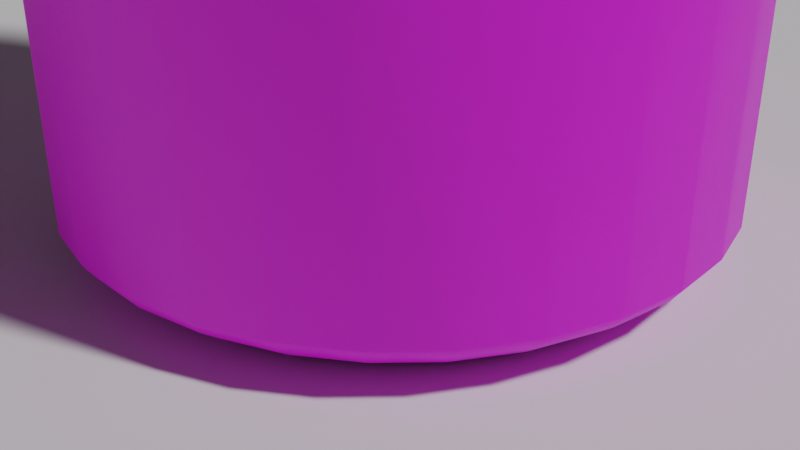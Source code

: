 # Source: CAN_000.blend  (saved by Blender 4.3.34; exported with 4.5.12 LTS)
import bpy
from mathutils import Matrix  # noqa: F401  (used for matrix-valued properties, if any)

bpy.ops.wm.read_factory_settings(use_empty=True)
scene = bpy.context.scene
scene.name = 'Scene'

# ---- collections
col_collection = bpy.data.collections.new('Collection'); scene.collection.children.link(col_collection)

# ---- images (referenced by path relative to the original .blend; pixels are not part of the script)
import os
ASSET_DIR = os.environ.get("B2B_ASSET_DIR", "")  # directory of the original .blend (textures are referenced by path, not embedded)
HERE = os.path.dirname(os.path.abspath(__file__))  # packed textures are extracted next to this script under _unpacked/

def load_image(name, relpath, width, height, colorspace="sRGB"):
    """Load a texture the original file referenced (path relative to the .blend, or extracted next to this script)."""
    p = next((c for c in (os.path.join(HERE, relpath), os.path.join(ASSET_DIR, relpath)) if relpath and os.path.exists(c)), "")
    if p:
        img = bpy.data.images.load(p, check_existing=True)
        img.name = name
    else:  # same state as the original file: an image datablock whose file is absent (Cycles renders it pink)
        img = bpy.data.images.new(name, width, height)
        img.source = "FILE"
        img.filepath = "//" + (relpath or name)
    img.colorspace_settings.name = colorspace
    return img
img_cans_all_jpg = load_image('cans_ALL.jpg', 'cans_ALL.jpg', 1024, 1024, 'sRGB')

# ---- materials (node trees are filled in below, after node groups)
mat_material_001 = bpy.data.materials.new('Material.001')
mat_material_001.use_transparent_shadow = False

# ---- material node trees
mat_material_001.use_nodes = True; mat_material_001.node_tree.nodes.clear()
_N = mat_material_001.node_tree.nodes; _L = mat_material_001.node_tree.links
n0 = _N.new('ShaderNodeBsdfPrincipled'); n0.name = 'Principled BSDF'; n0.location = (10, 300)
n0.distribution = 'GGX'
n0.subsurface_method = 'BURLEY'
n0.inputs[3].default_value = 1.45
n0.inputs[27].default_value = (0.0, 0.0, 0.0, 1.0)
n0.inputs[28].default_value = 1.0
n1 = _N.new('ShaderNodeOutputMaterial'); n1.name = 'Material Output'; n1.location = (300, 300)
n2 = _N.new('ShaderNodeTexImage'); n2.name = 'Image Texture'; n2.location = (-280, 270)
n2.image = img_cans_all_jpg
_L.new(n0.outputs[0], n1.inputs[0])
_L.new(n2.outputs[0], n0.inputs[0])
n1.is_active_output = True

# ---- world
world_world = bpy.data.worlds.new('World'); scene.world = world_world
world_world.use_nodes = True; world_world.node_tree.nodes.clear()
_N = world_world.node_tree.nodes; _L = world_world.node_tree.links
n0 = _N.new('ShaderNodeOutputWorld'); n0.name = 'World Output'; n0.location = (300, 300)
n1 = _N.new('ShaderNodeBackground'); n1.name = 'Background'; n1.location = (10, 300)
n1.inputs[0].default_value = (0.05088, 0.05088, 0.05088, 1.0)
_L.new(n1.outputs[0], n0.inputs[0])
n0.is_active_output = True
world_world.color = (0.05088, 0.05088, 0.05088)
world_world.use_sun_shadow = False
world_world.sun_shadow_jitter_overblur = 0.0

# ---- cameras
cam_camera = bpy.data.cameras.new('Camera')
cam_camera.clip_end = 100.0
cam_camera.ortho_scale = 7.314

# ---- lights
light_light = bpy.data.lights.new('Light', 'SUN')
light_light.transmission_factor = 0.0
light_light.angle = 0.0925
light_light.energy = 2.0
light_light.shadow_soft_size = 0.1
light_light.shadow_cascade_max_distance = 1000.0

# ---- meshes
me_can = bpy.data.meshes.new('CAN')
me_can.from_pydata([(2.589, 0.004714, -0.5504), (2.418, 0.004714, -1.077), (2.566, 0.1159, -1.142), (2.747, 0.1159, -0.5839), (2.142, 0.004714, -1.556), (2.272, 0.1159, -1.651), (1.771, 0.004714, -1.967), (1.879, 0.1159, -2.087), (1.324, 0.004714, -2.293), (1.404, 0.1159, -2.432), (0.818, 0.004714, -2.518), (0.8678, 0.1159, -2.671), (0.2767, 0.004714, -2.633), (0.2935, 0.1159, -2.793), (-0.2767, 0.004714, -2.633), (-0.2935, 0.1159, -2.793), (-0.818, 0.004714, -2.518), (-0.8678, 0.1159, -2.671), (-1.324, 0.004714, -2.293), (-1.404, 0.1159, -2.432), (-1.771, 0.004714, -1.967), (-1.879, 0.1159, -2.087), (-2.142, 0.004714, -1.556), (-2.272, 0.1159, -1.651), (-2.418, 0.004714, -1.077), (-2.566, 0.1159, -1.142), (-2.589, 0.004714, -0.5504), (-2.747, 0.1159, -0.5839), (-2.647, 0.004714, 0.0), (-2.808, 0.1159, 0.0), (-2.589, 0.004714, 0.5504), (-2.747, 0.1159, 0.5839), (-2.418, 0.004714, 1.077), (-2.566, 0.1159, 1.142), (-2.142, 0.004714, 1.556), (-2.272, 0.1159, 1.651), (-1.771, 0.004714, 1.967), (-1.879, 0.1159, 2.087), (-1.324, 0.004714, 2.293), (-1.404, 0.1159, 2.432), (-0.818, 0.004714, 2.518), (-0.8678, 0.1159, 2.671), (-0.2767, 0.004714, 2.633), (-0.2935, 0.1159, 2.793), (0.2767, 0.004714, 2.633), (0.2935, 0.1159, 2.793), (0.818, 0.004714, 2.518), (0.8678, 0.1159, 2.671), (1.324, 0.004714, 2.293), (1.404, 0.1159, 2.432), (1.771, 0.004714, 1.967), (1.879, 0.1159, 2.087), (2.142, 0.004714, 1.556), (2.272, 0.1159, 1.651), (2.418, 0.004714, 1.077), (2.566, 0.1159, 1.142), (2.589, 0.004714, 0.5504), (2.747, 0.1159, 0.5839), (2.647, 0.004714, 0.0), (2.808, 0.1159, 0.0), (2.744, 0.2446, -1.222), (2.938, 0.2446, -0.6244), (2.43, 0.2446, -1.765), (2.01, 0.2446, -2.232), (1.502, 0.2446, -2.601), (0.9281, 0.2446, -2.856), (0.3139, 0.2446, -2.987), (-0.3139, 0.2446, -2.987), (-0.9281, 0.2446, -2.856), (-1.502, 0.2446, -2.601), (-2.01, 0.2446, -2.232), (-2.43, 0.2446, -1.765), (-2.744, 0.2446, -1.222), (-2.938, 0.2446, -0.6244), (-3.003, 0.2446, 0.0), (-2.938, 0.2446, 0.6244), (-2.744, 0.2446, 1.222), (-2.43, 0.2446, 1.765), (-2.01, 0.2446, 2.232), (-1.502, 0.2446, 2.601), (-0.9281, 0.2446, 2.856), (-0.3139, 0.2446, 2.987), (0.3139, 0.2446, 2.987), (0.9281, 0.2446, 2.856), (1.502, 0.2446, 2.601), (2.01, 0.2446, 2.232), (2.43, 0.2446, 1.765), (2.744, 0.2446, 1.222), (2.938, 0.2446, 0.6244), (3.003, 0.2446, 0.0), (2.922, 0.3971, -1.301), (3.128, 0.3971, -0.665), (2.587, 0.3971, -1.88), (2.14, 0.3971, -2.377), (1.599, 0.3971, -2.77), (0.9883, 0.3971, -3.042), (0.3343, 0.3971, -3.181), (-0.3343, 0.3971, -3.181), (-0.9883, 0.3971, -3.042), (-1.599, 0.3971, -2.77), (-2.14, 0.3971, -2.377), (-2.587, 0.3971, -1.88), (-2.922, 0.3971, -1.301), (-3.128, 0.3971, -0.665), (-3.198, 0.3971, 0.0), (-3.128, 0.3971, 0.665), (-2.922, 0.3971, 1.301), (-2.587, 0.3971, 1.88), (-2.14, 0.3971, 2.377), (-1.599, 0.3971, 2.77), (-0.9883, 0.3971, 3.042), (-0.3343, 0.3971, 3.181), (0.3343, 0.3971, 3.181), (0.9883, 0.3971, 3.042), (1.599, 0.3971, 2.77), (2.14, 0.3971, 2.377), (2.587, 0.3971, 1.88), (2.922, 0.3971, 1.301), (3.128, 0.3971, 0.665), (3.198, 0.3971, 0.0), (3.015, 0.5377, -1.342), (3.228, 0.5377, -0.6861), (2.67, 0.5377, -1.94), (2.208, 0.5377, -2.452), (1.65, 0.5377, -2.858), (1.02, 0.5377, -3.138), (0.3449, 0.5377, -3.282), (-0.3449, 0.5377, -3.282), (-1.02, 0.5377, -3.138), (-1.65, 0.5377, -2.858), (-2.208, 0.5377, -2.452), (-2.67, 0.5377, -1.94), (-3.015, 0.5377, -1.342), (-3.228, 0.5377, -0.6861), (-3.3, 0.5377, 0.0), (-3.228, 0.5377, 0.6861), (-3.015, 0.5377, 1.342), (-2.67, 0.5377, 1.94), (-2.208, 0.5377, 2.452), (-1.65, 0.5377, 2.858), (-1.02, 0.5377, 3.138), (-0.3449, 0.5377, 3.282), (0.3449, 0.5377, 3.282), (1.02, 0.5377, 3.138), (1.65, 0.5377, 2.858), (2.208, 0.5377, 2.452), (2.67, 0.5377, 1.94), (3.015, 0.5377, 1.342), (3.228, 0.5377, 0.6861), (3.3, 0.5377, 0.0), (3.015, 9.929, -1.342), (3.228, 9.929, -0.6861), (2.67, 9.929, -1.94), (2.208, 9.929, -2.452), (1.65, 9.929, -2.858), (1.02, 9.929, -3.138), (0.3449, 9.929, -3.282), (-0.3449, 9.929, -3.282), (-1.02, 9.929, -3.138), (-1.65, 9.929, -2.858), (-2.208, 9.929, -2.452), (-2.67, 9.929, -1.94), (-3.015, 9.929, -1.342), (-3.228, 9.929, -0.6861), (-3.3, 9.929, 0.0), (-3.228, 9.929, 0.6861), (-3.015, 9.929, 1.342), (-2.67, 9.929, 1.94), (-2.208, 9.929, 2.452), (-1.65, 9.929, 2.858), (-1.02, 9.929, 3.138), (-0.3449, 9.929, 3.282), (0.3449, 9.929, 3.282), (1.02, 9.929, 3.138), (1.65, 9.929, 2.858), (2.208, 9.929, 2.452), (2.67, 9.929, 1.94), (3.015, 9.929, 1.342), (3.228, 9.929, 0.6861), (3.3, 9.929, 0.0), (2.994, 10.17, -1.333), (3.206, 10.17, -0.6815), (2.652, 10.17, -1.927), (2.193, 10.17, -2.436), (1.639, 10.17, -2.839), (1.013, 10.17, -3.117), (0.3426, 10.17, -3.26), (-0.3426, 10.17, -3.26), (-1.013, 10.17, -3.117), (-1.639, 10.17, -2.839), (-2.193, 10.17, -2.436), (-2.652, 10.17, -1.927), (-2.994, 10.17, -1.333), (-3.206, 10.17, -0.6815), (-3.278, 10.17, 0.0), (-3.206, 10.17, 0.6815), (-2.994, 10.17, 1.333), (-2.652, 10.17, 1.927), (-2.193, 10.17, 2.436), (-1.639, 10.17, 2.839), (-1.013, 10.17, 3.117), (-0.3426, 10.17, 3.26), (0.3426, 10.17, 3.26), (1.013, 10.17, 3.117), (1.639, 10.17, 2.839), (2.193, 10.17, 2.436), (2.652, 10.17, 1.927), (2.994, 10.17, 1.333), (3.206, 10.17, 0.6815), (3.278, 10.17, 0.0), (2.946, 10.47, -1.312), (3.154, 10.47, -0.6705), (2.609, 10.47, -1.896), (2.158, 10.47, -2.397), (1.612, 10.47, -2.793), (0.9966, 10.47, -3.067), (0.3371, 10.47, -3.207), (-0.3371, 10.47, -3.207), (-0.9966, 10.47, -3.067), (-1.612, 10.47, -2.793), (-2.158, 10.47, -2.397), (-2.609, 10.47, -1.896), (-2.946, 10.47, -1.312), (-3.154, 10.47, -0.6705), (-3.225, 10.47, 0.0), (-3.154, 10.47, 0.6705), (-2.946, 10.47, 1.312), (-2.609, 10.47, 1.896), (-2.158, 10.47, 2.397), (-1.612, 10.47, 2.793), (-0.9966, 10.47, 3.067), (-0.3371, 10.47, 3.207), (0.3371, 10.47, 3.207), (0.9966, 10.47, 3.067), (1.612, 10.47, 2.793), (2.158, 10.47, 2.397), (2.609, 10.47, 1.896), (2.946, 10.47, 1.312), (3.154, 10.47, 0.6705), (3.225, 10.47, 0.0), (2.88, 10.77, -1.282), (3.084, 10.77, -0.6555), (2.551, 10.77, -1.853), (2.11, 10.77, -2.343), (1.576, 10.77, -2.73), (0.9742, 10.77, -2.998), (0.3295, 10.77, -3.135), (-0.3295, 10.77, -3.135), (-0.9742, 10.77, -2.998), (-1.576, 10.77, -2.73), (-2.109, 10.77, -2.343), (-2.551, 10.77, -1.853), (-2.88, 10.77, -1.282), (-3.084, 10.77, -0.6555), (-3.153, 10.77, 0.0), (-3.084, 10.77, 0.6555), (-2.88, 10.77, 1.282), (-2.551, 10.77, 1.853), (-2.109, 10.77, 2.343), (-1.576, 10.77, 2.73), (-0.9742, 10.77, 2.998), (-0.3295, 10.77, 3.135), (0.3295, 10.77, 3.135), (0.9742, 10.77, 2.998), (1.576, 10.77, 2.73), (2.109, 10.77, 2.343), (2.551, 10.77, 1.853), (2.88, 10.77, 1.282), (3.084, 10.77, 0.6555), (3.153, 10.77, 0.0), (2.739, 11.28, -1.22), (2.933, 11.28, -0.6235), (2.426, 11.28, -1.763), (2.007, 11.28, -2.228), (1.499, 11.28, -2.597), (0.9266, 11.28, -2.852), (0.3135, 11.28, -2.982), (-0.3134, 11.28, -2.982), (-0.9266, 11.28, -2.852), (-1.499, 11.28, -2.597), (-2.007, 11.28, -2.228), (-2.426, 11.28, -1.763), (-2.739, 11.28, -1.22), (-2.933, 11.28, -0.6235), (-2.999, 11.28, 0.0), (-2.933, 11.28, 0.6235), (-2.739, 11.28, 1.22), (-2.426, 11.28, 1.763), (-2.007, 11.28, 2.228), (-1.499, 11.28, 2.597), (-0.9266, 11.28, 2.852), (-0.3134, 11.28, 2.982), (0.3134, 11.28, 2.982), (0.9266, 11.28, 2.852), (1.499, 11.28, 2.597), (2.007, 11.28, 2.228), (2.426, 11.28, 1.763), (2.739, 11.28, 1.22), (2.933, 11.28, 0.6235), (2.999, 11.28, 0.0), (2.623, 11.68, -1.168), (2.809, 11.68, -0.5971), (2.323, 11.68, -1.688), (1.922, 11.68, -2.134), (1.436, 11.68, -2.487), (0.8874, 11.68, -2.731), (0.3002, 11.68, -2.856), (-0.3002, 11.68, -2.856), (-0.8874, 11.68, -2.731), (-1.436, 11.68, -2.487), (-1.922, 11.68, -2.134), (-2.323, 11.68, -1.688), (-2.623, 11.68, -1.168), (-2.809, 11.68, -0.5971), (-2.872, 11.68, 0.0), (-2.809, 11.68, 0.5971), (-2.623, 11.68, 1.168), (-2.323, 11.68, 1.688), (-1.922, 11.68, 2.134), (-1.436, 11.68, 2.487), (-0.8874, 11.68, 2.731), (-0.3002, 11.68, 2.856), (0.3002, 11.68, 2.856), (0.8874, 11.68, 2.731), (1.436, 11.68, 2.487), (1.922, 11.68, 2.134), (2.323, 11.68, 1.688), (2.623, 11.68, 1.168), (2.809, 11.68, 0.5971), (2.872, 11.68, 0.0), (2e-06, 0.004714, 0.0), (2.68, 11.6, -0.5697), (2.503, 11.6, -1.114), (2e-06, 11.6, 0.0), (2.217, 11.6, -1.611), (1.833, 11.6, -2.036), (1.37, 11.6, -2.373), (0.8467, 11.6, -2.606), (0.2864, 11.6, -2.725), (-0.2864, 11.6, -2.725), (-0.8467, 11.6, -2.606), (-1.37, 11.6, -2.373), (-1.833, 11.6, -2.036), (-2.217, 11.6, -1.611), (-2.503, 11.6, -1.114), (-2.68, 11.6, -0.5697), (-2.74, 11.6, 0.0), (-2.68, 11.6, 0.5697), (-2.503, 11.6, 1.114), (-2.217, 11.6, 1.611), (-1.833, 11.6, 2.036), (-1.37, 11.6, 2.373), (-0.8467, 11.6, 2.606), (-0.2864, 11.6, 2.725), (0.2864, 11.6, 2.725), (0.8467, 11.6, 2.606), (1.37, 11.6, 2.373), (1.833, 11.6, 2.036), (2.217, 11.6, 1.611), (2.503, 11.6, 1.114), (2.68, 11.6, 0.5697), (2.74, 11.6, 0.0), (2.503, 11.68, -1.114), (2.68, 11.68, -0.5697), (2.217, 11.68, -1.611), (1.833, 11.68, -2.036), (1.37, 11.68, -2.373), (0.8467, 11.68, -2.606), (0.2864, 11.68, -2.725), (-0.2864, 11.68, -2.725), (-0.8467, 11.68, -2.606), (-1.37, 11.68, -2.373), (-1.833, 11.68, -2.036), (-2.217, 11.68, -1.611), (-2.503, 11.68, -1.114), (-2.68, 11.68, -0.5697), (-2.74, 11.68, 0.0), (-2.68, 11.68, 0.5697), (-2.503, 11.68, 1.114), (-2.217, 11.68, 1.611), (-1.833, 11.68, 2.036), (-1.37, 11.68, 2.373), (-0.8467, 11.68, 2.606), (-0.2864, 11.68, 2.725), (0.2864, 11.68, 2.725), (0.8467, 11.68, 2.606), (1.37, 11.68, 2.373), (1.833, 11.68, 2.036), (2.217, 11.68, 1.611), (2.503, 11.68, 1.114), (2.68, 11.68, 0.5697), (2.74, 11.68, 0.0)], [], [(0, 1, 2, 3), (1, 4, 5, 2), (4, 6, 7, 5), (6, 8, 9, 7), (8, 10, 11, 9), (10, 12, 13, 11), (12, 14, 15, 13), (14, 16, 17, 15), (16, 18, 19, 17), (18, 20, 21, 19), (20, 22, 23, 21), (22, 24, 25, 23), (24, 26, 27, 25), (26, 28, 29, 27), (28, 30, 31, 29), (30, 32, 33, 31), (32, 34, 35, 33), (34, 36, 37, 35), (36, 38, 39, 37), (38, 40, 41, 39), (40, 42, 43, 41), (42, 44, 45, 43), (44, 46, 47, 45), (46, 48, 49, 47), (48, 50, 51, 49), (50, 52, 53, 51), (52, 54, 55, 53), (54, 56, 57, 55), (56, 58, 59, 57), (58, 0, 3, 59), (3, 2, 60, 61), (2, 5, 62, 60), (5, 7, 63, 62), (7, 9, 64, 63), (9, 11, 65, 64), (11, 13, 66, 65), (13, 15, 67, 66), (15, 17, 68, 67), (17, 19, 69, 68), (19, 21, 70, 69), (21, 23, 71, 70), (23, 25, 72, 71), (25, 27, 73, 72), (27, 29, 74, 73), (29, 31, 75, 74), (31, 33, 76, 75), (33, 35, 77, 76), (35, 37, 78, 77), (37, 39, 79, 78), (39, 41, 80, 79), (41, 43, 81, 80), (43, 45, 82, 81), (45, 47, 83, 82), (47, 49, 84, 83), (49, 51, 85, 84), (51, 53, 86, 85), (53, 55, 87, 86), (55, 57, 88, 87), (57, 59, 89, 88), (59, 3, 61, 89), (61, 60, 90, 91), (60, 62, 92, 90), (62, 63, 93, 92), (63, 64, 94, 93), (64, 65, 95, 94), (65, 66, 96, 95), (66, 67, 97, 96), (67, 68, 98, 97), (68, 69, 99, 98), (69, 70, 100, 99), (70, 71, 101, 100), (71, 72, 102, 101), (72, 73, 103, 102), (73, 74, 104, 103), (74, 75, 105, 104), (75, 76, 106, 105), (76, 77, 107, 106), (77, 78, 108, 107), (78, 79, 109, 108), (79, 80, 110, 109), (80, 81, 111, 110), (81, 82, 112, 111), (82, 83, 113, 112), (83, 84, 114, 113), (84, 85, 115, 114), (85, 86, 116, 115), (86, 87, 117, 116), (87, 88, 118, 117), (88, 89, 119, 118), (89, 61, 91, 119), (91, 90, 120, 121), (90, 92, 122, 120), (92, 93, 123, 122), (93, 94, 124, 123), (94, 95, 125, 124), (95, 96, 126, 125), (96, 97, 127, 126), (97, 98, 128, 127), (98, 99, 129, 128), (99, 100, 130, 129), (100, 101, 131, 130), (101, 102, 132, 131), (102, 103, 133, 132), (103, 104, 134, 133), (104, 105, 135, 134), (105, 106, 136, 135), (106, 107, 137, 136), (107, 108, 138, 137), (108, 109, 139, 138), (109, 110, 140, 139), (110, 111, 141, 140), (111, 112, 142, 141), (112, 113, 143, 142), (113, 114, 144, 143), (114, 115, 145, 144), (115, 116, 146, 145), (116, 117, 147, 146), (117, 118, 148, 147), (118, 119, 149, 148), (119, 91, 121, 149), (121, 120, 150, 151), (120, 122, 152, 150), (122, 123, 153, 152), (123, 124, 154, 153), (124, 125, 155, 154), (125, 126, 156, 155), (126, 127, 157, 156), (127, 128, 158, 157), (128, 129, 159, 158), (129, 130, 160, 159), (130, 131, 161, 160), (131, 132, 162, 161), (132, 133, 163, 162), (133, 134, 164, 163), (134, 135, 165, 164), (135, 136, 166, 165), (136, 137, 167, 166), (137, 138, 168, 167), (138, 139, 169, 168), (139, 140, 170, 169), (140, 141, 171, 170), (141, 142, 172, 171), (142, 143, 173, 172), (143, 144, 174, 173), (144, 145, 175, 174), (145, 146, 176, 175), (146, 147, 177, 176), (147, 148, 178, 177), (148, 149, 179, 178), (149, 121, 151, 179), (151, 150, 180, 181), (150, 152, 182, 180), (152, 153, 183, 182), (153, 154, 184, 183), (154, 155, 185, 184), (155, 156, 186, 185), (156, 157, 187, 186), (157, 158, 188, 187), (158, 159, 189, 188), (159, 160, 190, 189), (160, 161, 191, 190), (161, 162, 192, 191), (162, 163, 193, 192), (163, 164, 194, 193), (164, 165, 195, 194), (165, 166, 196, 195), (166, 167, 197, 196), (167, 168, 198, 197), (168, 169, 199, 198), (169, 170, 200, 199), (170, 171, 201, 200), (171, 172, 202, 201), (172, 173, 203, 202), (173, 174, 204, 203), (174, 175, 205, 204), (175, 176, 206, 205), (176, 177, 207, 206), (177, 178, 208, 207), (178, 179, 209, 208), (179, 151, 181, 209), (181, 180, 210, 211), (180, 182, 212, 210), (182, 183, 213, 212), (183, 184, 214, 213), (184, 185, 215, 214), (185, 186, 216, 215), (186, 187, 217, 216), (187, 188, 218, 217), (188, 189, 219, 218), (189, 190, 220, 219), (190, 191, 221, 220), (191, 192, 222, 221), (192, 193, 223, 222), (193, 194, 224, 223), (194, 195, 225, 224), (195, 196, 226, 225), (196, 197, 227, 226), (197, 198, 228, 227), (198, 199, 229, 228), (199, 200, 230, 229), (200, 201, 231, 230), (201, 202, 232, 231), (202, 203, 233, 232), (203, 204, 234, 233), (204, 205, 235, 234), (205, 206, 236, 235), (206, 207, 237, 236), (207, 208, 238, 237), (208, 209, 239, 238), (209, 181, 211, 239), (211, 210, 240, 241), (210, 212, 242, 240), (212, 213, 243, 242), (213, 214, 244, 243), (214, 215, 245, 244), (215, 216, 246, 245), (216, 217, 247, 246), (217, 218, 248, 247), (218, 219, 249, 248), (219, 220, 250, 249), (220, 221, 251, 250), (221, 222, 252, 251), (222, 223, 253, 252), (223, 224, 254, 253), (224, 225, 255, 254), (225, 226, 256, 255), (226, 227, 257, 256), (227, 228, 258, 257), (228, 229, 259, 258), (229, 230, 260, 259), (230, 231, 261, 260), (231, 232, 262, 261), (232, 233, 263, 262), (233, 234, 264, 263), (234, 235, 265, 264), (235, 236, 266, 265), (236, 237, 267, 266), (237, 238, 268, 267), (238, 239, 269, 268), (239, 211, 241, 269), (241, 240, 270, 271), (240, 242, 272, 270), (242, 243, 273, 272), (243, 244, 274, 273), (244, 245, 275, 274), (245, 246, 276, 275), (246, 247, 277, 276), (247, 248, 278, 277), (248, 249, 279, 278), (249, 250, 280, 279), (250, 251, 281, 280), (251, 252, 282, 281), (252, 253, 283, 282), (253, 254, 284, 283), (254, 255, 285, 284), (255, 256, 286, 285), (256, 257, 287, 286), (257, 258, 288, 287), (258, 259, 289, 288), (259, 260, 290, 289), (260, 261, 291, 290), (261, 262, 292, 291), (262, 263, 293, 292), (263, 264, 294, 293), (264, 265, 295, 294), (265, 266, 296, 295), (266, 267, 297, 296), (267, 268, 298, 297), (268, 269, 299, 298), (269, 241, 271, 299), (271, 270, 300, 301), (270, 272, 302, 300), (272, 273, 303, 302), (273, 274, 304, 303), (274, 275, 305, 304), (275, 276, 306, 305), (276, 277, 307, 306), (277, 278, 308, 307), (278, 279, 309, 308), (279, 280, 310, 309), (280, 281, 311, 310), (281, 282, 312, 311), (282, 283, 313, 312), (283, 284, 314, 313), (284, 285, 315, 314), (285, 286, 316, 315), (286, 287, 317, 316), (287, 288, 318, 317), (288, 289, 319, 318), (289, 290, 320, 319), (290, 291, 321, 320), (291, 292, 322, 321), (292, 293, 323, 322), (293, 294, 324, 323), (294, 295, 325, 324), (295, 296, 326, 325), (296, 297, 327, 326), (297, 298, 328, 327), (298, 299, 329, 328), (299, 271, 301, 329), (1, 0, 330), (4, 1, 330), (6, 4, 330), (8, 6, 330), (10, 8, 330), (12, 10, 330), (14, 12, 330), (16, 14, 330), (18, 16, 330), (20, 18, 330), (22, 20, 330), (24, 22, 330), (26, 24, 330), (28, 26, 330), (30, 28, 330), (32, 30, 330), (34, 32, 330), (36, 34, 330), (38, 36, 330), (40, 38, 330), (42, 40, 330), (44, 42, 330), (46, 44, 330), (48, 46, 330), (50, 48, 330), (52, 50, 330), (54, 52, 330), (56, 54, 330), (58, 56, 330), (0, 58, 330), (331, 332, 333), (332, 334, 333), (334, 335, 333), (335, 336, 333), (336, 337, 333), (337, 338, 333), (338, 339, 333), (339, 340, 333), (340, 341, 333), (341, 342, 333), (342, 343, 333), (343, 344, 333), (344, 345, 333), (345, 346, 333), (346, 347, 333), (347, 348, 333), (348, 349, 333), (349, 350, 333), (350, 351, 333), (351, 352, 333), (352, 353, 333), (353, 354, 333), (354, 355, 333), (355, 356, 333), (356, 357, 333), (357, 358, 333), (358, 359, 333), (359, 360, 333), (360, 361, 333), (361, 331, 333), (301, 300, 362, 363), (300, 302, 364, 362), (302, 303, 365, 364), (303, 304, 366, 365), (304, 305, 367, 366), (305, 306, 368, 367), (306, 307, 369, 368), (307, 308, 370, 369), (308, 309, 371, 370), (309, 310, 372, 371), (310, 311, 373, 372), (311, 312, 374, 373), (312, 313, 375, 374), (313, 314, 376, 375), (314, 315, 377, 376), (315, 316, 378, 377), (316, 317, 379, 378), (317, 318, 380, 379), (318, 319, 381, 380), (319, 320, 382, 381), (320, 321, 383, 382), (321, 322, 384, 383), (322, 323, 385, 384), (323, 324, 386, 385), (324, 325, 387, 386), (325, 326, 388, 387), (326, 327, 389, 388), (327, 328, 390, 389), (328, 329, 391, 390), (329, 301, 363, 391), (363, 362, 332, 331), (362, 364, 334, 332), (364, 365, 335, 334), (365, 366, 336, 335), (366, 367, 337, 336), (367, 368, 338, 337), (368, 369, 339, 338), (369, 370, 340, 339), (370, 371, 341, 340), (371, 372, 342, 341), (372, 373, 343, 342), (373, 374, 344, 343), (374, 375, 345, 344), (375, 376, 346, 345), (376, 377, 347, 346), (377, 378, 348, 347), (378, 379, 349, 348), (379, 380, 350, 349), (380, 381, 351, 350), (381, 382, 352, 351), (382, 383, 353, 352), (383, 384, 354, 353), (384, 385, 355, 354), (385, 386, 356, 355), (386, 387, 357, 356), (387, 388, 358, 357), (388, 389, 359, 358), (389, 390, 360, 359), (390, 391, 361, 360), (391, 363, 331, 361)])
me_can.polygons.foreach_set('use_smooth', [True] * 420)
_k = set([(0, 1), (0, 58), (1, 4), (4, 6), (6, 8), (8, 10), (10, 12), (12, 14), (14, 16), (16, 18), (18, 20), (20, 22), (22, 24), (24, 26), (26, 28), (28, 30), (30, 32), (32, 34), (34, 36), (36, 38), (38, 40), (40, 42), (42, 44), (44, 46), (46, 48), (48, 50), (50, 52), (52, 54), (54, 56), (56, 58), (300, 301), (300, 302), (301, 329), (302, 303), (303, 304), (304, 305), (305, 306), (306, 307), (307, 308), (308, 309), (309, 310), (310, 311), (311, 312), (312, 313), (313, 314), (314, 315), (315, 316), (316, 317), (317, 318), (318, 319), (319, 320), (320, 321), (321, 322), (322, 323), (323, 324), (324, 325), (325, 326), (326, 327), (327, 328), (328, 329), (331, 332), (331, 361), (332, 334), (334, 335), (335, 336), (336, 337), (337, 338), (338, 339), (339, 340), (340, 341), (341, 342), (342, 343), (343, 344), (344, 345), (345, 346), (346, 347), (347, 348), (348, 349), (349, 350), (350, 351), (351, 352), (352, 353), (353, 354), (354, 355), (355, 356), (356, 357), (357, 358), (358, 359), (359, 360), (360, 361), (362, 363), (362, 364), (363, 391), (364, 365), (365, 366), (366, 367), (367, 368), (368, 369), (369, 370), (370, 371), (371, 372), (372, 373), (373, 374), (374, 375), (375, 376), (376, 377), (377, 378), (378, 379), (379, 380), (380, 381), (381, 382), (382, 383), (383, 384), (384, 385), (385, 386), (386, 387), (387, 388), (388, 389), (389, 390), (390, 391)])
me_can.attributes.new('sharp_edge', 'BOOLEAN', 'EDGE').data.foreach_set('value', [ (min(e.vertices), max(e.vertices)) in _k for e in me_can.edges])
_uv = me_can.uv_layers.new(name='UVMap')
_uv.uv.foreach_set('vector', [0.9442, 0.1534, 0.9357, 0.1271, 0.943, 0.1238, 0.9521, 0.1518, 0.9357, 0.1271, 0.9218, 0.1031, 0.9283, 0.09833, 0.943, 0.1238, 0.9218, 0.1031, 0.9033, 0.08247, 0.9087, 0.07647, 0.9283, 0.09833, 0.9033, 0.08247, 0.8808, 0.06617, 0.8849, 0.05919, 0.9087, 0.07647, 0.8808, 0.06617, 0.8555, 0.0549, 0.858, 0.04722, 0.8849, 0.05919, 0.8555, 0.0549, 0.8284, 0.04913, 0.8292, 0.04111, 0.858, 0.04722, 0.8284, 0.04913, 0.8007, 0.04913, 0.7998, 0.04111, 0.8292, 0.04111, 0.8007, 0.04913, 0.7736, 0.0549, 0.7711, 0.04722, 0.7998, 0.04111, 0.7736, 0.0549, 0.7482, 0.06617, 0.7442, 0.05919, 0.7711, 0.04722, 0.7482, 0.06617, 0.7258, 0.08247, 0.7204, 0.07647, 0.7442, 0.05919, 0.7258, 0.08247, 0.7073, 0.1031, 0.7007, 0.09833, 0.7204, 0.07647, 0.7073, 0.1031, 0.6934, 0.1271, 0.686, 0.1238, 0.7007, 0.09833, 0.6934, 0.1271, 0.6848, 0.1534, 0.6769, 0.1518, 0.686, 0.1238, 0.6848, 0.1534, 0.6819, 0.181, 0.6739, 0.181, 0.6769, 0.1518, 0.6819, 0.181, 0.6848, 0.2086, 0.6769, 0.2103, 0.6739, 0.181, 0.6848, 0.2086, 0.6934, 0.2349, 0.686, 0.2382, 0.6769, 0.2103, 0.6934, 0.2349, 0.7073, 0.259, 0.7007, 0.2637, 0.686, 0.2382, 0.7073, 0.259, 0.7258, 0.2796, 0.7204, 0.2856, 0.7007, 0.2637, 0.7258, 0.2796, 0.7482, 0.2959, 0.7442, 0.3028, 0.7204, 0.2856, 0.7482, 0.2959, 0.7736, 0.3071, 0.7711, 0.3148, 0.7442, 0.3028, 0.7736, 0.3071, 0.8007, 0.3129, 0.7998, 0.3209, 0.7711, 0.3148, 0.8007, 0.3129, 0.8284, 0.3129, 0.8292, 0.3209, 0.7998, 0.3209, 0.8284, 0.3129, 0.8555, 0.3071, 0.858, 0.3148, 0.8292, 0.3209, 0.8555, 0.3071, 0.8808, 0.2959, 0.8849, 0.3028, 0.858, 0.3148, 0.8808, 0.2959, 0.9033, 0.2796, 0.9087, 0.2856, 0.8849, 0.3028, 0.9033, 0.2796, 0.9218, 0.259, 0.9283, 0.2637, 0.9087, 0.2856, 0.9218, 0.259, 0.9357, 0.2349, 0.943, 0.2382, 0.9283, 0.2637, 0.9357, 0.2349, 0.9442, 0.2086, 0.9521, 0.2103, 0.943, 0.2382, 0.9442, 0.2086, 0.9471, 0.181, 0.9552, 0.181, 0.9521, 0.2103, 0.9471, 0.181, 0.9442, 0.1534, 0.9521, 0.1518, 0.9552, 0.181, 0.9521, 0.1518, 0.943, 0.1238, 0.952, 0.1198, 0.9617, 0.1497, 0.943, 0.1238, 0.9283, 0.09833, 0.9362, 0.09259, 0.952, 0.1198, 0.9283, 0.09833, 0.9087, 0.07647, 0.9152, 0.06921, 0.9362, 0.09259, 0.9087, 0.07647, 0.8849, 0.05919, 0.8898, 0.05073, 0.9152, 0.06921, 0.8849, 0.05919, 0.858, 0.04722, 0.861, 0.03794, 0.8898, 0.05073, 0.858, 0.04722, 0.8292, 0.04111, 0.8303, 0.0314, 0.861, 0.03794, 0.8292, 0.04111, 0.7998, 0.04111, 0.7988, 0.0314, 0.8303, 0.0314, 0.7998, 0.04111, 0.7711, 0.04722, 0.768, 0.03794, 0.7988, 0.0314, 0.7711, 0.04722, 0.7442, 0.05919, 0.7393, 0.05073, 0.768, 0.03794, 0.7442, 0.05919, 0.7204, 0.07647, 0.7139, 0.06921, 0.7393, 0.05073, 0.7204, 0.07647, 0.7007, 0.09833, 0.6928, 0.09259, 0.7139, 0.06921, 0.7007, 0.09833, 0.686, 0.1238, 0.6771, 0.1198, 0.6928, 0.09259, 0.686, 0.1238, 0.6769, 0.1518, 0.6674, 0.1497, 0.6771, 0.1198, 0.6769, 0.1518, 0.6739, 0.181, 0.6641, 0.181, 0.6674, 0.1497, 0.6739, 0.181, 0.6769, 0.2103, 0.6674, 0.2123, 0.6641, 0.181, 0.6769, 0.2103, 0.686, 0.2382, 0.6771, 0.2422, 0.6674, 0.2123, 0.686, 0.2382, 0.7007, 0.2637, 0.6928, 0.2694, 0.6771, 0.2422, 0.7007, 0.2637, 0.7204, 0.2856, 0.7139, 0.2928, 0.6928, 0.2694, 0.7204, 0.2856, 0.7442, 0.3028, 0.7393, 0.3113, 0.7139, 0.2928, 0.7442, 0.3028, 0.7711, 0.3148, 0.768, 0.3241, 0.7393, 0.3113, 0.7711, 0.3148, 0.7998, 0.3209, 0.7988, 0.3306, 0.768, 0.3241, 0.7998, 0.3209, 0.8292, 0.3209, 0.8303, 0.3306, 0.7988, 0.3306, 0.8292, 0.3209, 0.858, 0.3148, 0.861, 0.3241, 0.8303, 0.3306, 0.858, 0.3148, 0.8849, 0.3028, 0.8898, 0.3113, 0.861, 0.3241, 0.8849, 0.3028, 0.9087, 0.2856, 0.9152, 0.2928, 0.8898, 0.3113, 0.9087, 0.2856, 0.9283, 0.2637, 0.9362, 0.2694, 0.9152, 0.2928, 0.9283, 0.2637, 0.943, 0.2382, 0.952, 0.2422, 0.9362, 0.2694, 0.943, 0.2382, 0.9521, 0.2103, 0.9617, 0.2123, 0.952, 0.2422, 0.9521, 0.2103, 0.9552, 0.181, 0.965, 0.181, 0.9617, 0.2123, 0.9552, 0.181, 0.9521, 0.1518, 0.9617, 0.1497, 0.965, 0.181, 0.9617, 0.1497, 0.952, 0.1198, 0.9609, 0.1159, 0.9712, 0.1477, 0.952, 0.1198, 0.9362, 0.09259, 0.9441, 0.08685, 0.9609, 0.1159, 0.9362, 0.09259, 0.9152, 0.06921, 0.9217, 0.06196, 0.9441, 0.08685, 0.9152, 0.06921, 0.8898, 0.05073, 0.8946, 0.04227, 0.9217, 0.06196, 0.8898, 0.05073, 0.861, 0.03794, 0.864, 0.02865, 0.8946, 0.04227, 0.861, 0.03794, 0.8303, 0.0314, 0.8313, 0.02168, 0.864, 0.02865, 0.8303, 0.0314, 0.7988, 0.0314, 0.7978, 0.02168, 0.8313, 0.02168, 0.7988, 0.0314, 0.768, 0.03794, 0.765, 0.02865, 0.7978, 0.02168, 0.768, 0.03794, 0.7393, 0.05073, 0.7344, 0.04227, 0.765, 0.02865, 0.7393, 0.05073, 0.7139, 0.06921, 0.7073, 0.06196, 0.7344, 0.04227, 0.7139, 0.06921, 0.6928, 0.09259, 0.6849, 0.08685, 0.7073, 0.06196, 0.6928, 0.09259, 0.6771, 0.1198, 0.6682, 0.1159, 0.6849, 0.08685, 0.6771, 0.1198, 0.6674, 0.1497, 0.6578, 0.1477, 0.6682, 0.1159, 0.6674, 0.1497, 0.6641, 0.181, 0.6543, 0.181, 0.6578, 0.1477, 0.6641, 0.181, 0.6674, 0.2123, 0.6578, 0.2143, 0.6543, 0.181, 0.6674, 0.2123, 0.6771, 0.2422, 0.6682, 0.2462, 0.6578, 0.2143, 0.6771, 0.2422, 0.6928, 0.2694, 0.6849, 0.2752, 0.6682, 0.2462, 0.6928, 0.2694, 0.7139, 0.2928, 0.7073, 0.3001, 0.6849, 0.2752, 0.7139, 0.2928, 0.7393, 0.3113, 0.7344, 0.3198, 0.7073, 0.3001, 0.7393, 0.3113, 0.768, 0.3241, 0.765, 0.3334, 0.7344, 0.3198, 0.768, 0.3241, 0.7988, 0.3306, 0.7978, 0.3403, 0.765, 0.3334, 0.7988, 0.3306, 0.8303, 0.3306, 0.8313, 0.3403, 0.7978, 0.3403, 0.8303, 0.3306, 0.861, 0.3241, 0.864, 0.3334, 0.8313, 0.3403, 0.861, 0.3241, 0.8898, 0.3113, 0.8946, 0.3198, 0.864, 0.3334, 0.8898, 0.3113, 0.9152, 0.2928, 0.9217, 0.3001, 0.8946, 0.3198, 0.9152, 0.2928, 0.9362, 0.2694, 0.9441, 0.2752, 0.9217, 0.3001, 0.9362, 0.2694, 0.952, 0.2422, 0.9609, 0.2462, 0.9441, 0.2752, 0.952, 0.2422, 0.9617, 0.2123, 0.9712, 0.2143, 0.9609, 0.2462, 0.9617, 0.2123, 0.965, 0.181, 0.9747, 0.181, 0.9712, 0.2143, 0.965, 0.181, 0.9617, 0.1497, 0.9712, 0.1477, 0.9747, 0.181, 0.9712, 0.1477, 0.9609, 0.1159, 0.9655, 0.1138, 0.9762, 0.1466, 0.9609, 0.1159, 0.9441, 0.08685, 0.9483, 0.08385, 0.9655, 0.1138, 0.9441, 0.08685, 0.9217, 0.06196, 0.9251, 0.05817, 0.9483, 0.08385, 0.9217, 0.06196, 0.8946, 0.04227, 0.8972, 0.03786, 0.9251, 0.05817, 0.8946, 0.04227, 0.864, 0.02865, 0.8656, 0.0238, 0.8972, 0.03786, 0.864, 0.02865, 0.8313, 0.02168, 0.8318, 0.01662, 0.8656, 0.0238, 0.8313, 0.02168, 0.7978, 0.02168, 0.7973, 0.01662, 0.8318, 0.01662, 0.7978, 0.02168, 0.765, 0.02865, 0.7635, 0.0238, 0.7973, 0.01662, 0.765, 0.02865, 0.7344, 0.04227, 0.7319, 0.03786, 0.7635, 0.0238, 0.7344, 0.04227, 0.7073, 0.06196, 0.7039, 0.05817, 0.7319, 0.03786, 0.7073, 0.06196, 0.6849, 0.08685, 0.6808, 0.08385, 0.7039, 0.05817, 0.6849, 0.08685, 0.6682, 0.1159, 0.6635, 0.1138, 0.6808, 0.08385, 0.6682, 0.1159, 0.6578, 0.1477, 0.6528, 0.1466, 0.6635, 0.1138, 0.6578, 0.1477, 0.6543, 0.181, 0.6492, 0.181, 0.6528, 0.1466, 0.6543, 0.181, 0.6578, 0.2143, 0.6528, 0.2154, 0.6492, 0.181, 0.6578, 0.2143, 0.6682, 0.2462, 0.6635, 0.2482, 0.6528, 0.2154, 0.6682, 0.2462, 0.6849, 0.2752, 0.6808, 0.2782, 0.6635, 0.2482, 0.6849, 0.2752, 0.7073, 0.3001, 0.7039, 0.3039, 0.6808, 0.2782, 0.7073, 0.3001, 0.7344, 0.3198, 0.7319, 0.3242, 0.7039, 0.3039, 0.7344, 0.3198, 0.765, 0.3334, 0.7635, 0.3382, 0.7319, 0.3242, 0.765, 0.3334, 0.7978, 0.3403, 0.7973, 0.3454, 0.7635, 0.3382, 0.7978, 0.3403, 0.8313, 0.3403, 0.8318, 0.3454, 0.7973, 0.3454, 0.8313, 0.3403, 0.864, 0.3334, 0.8656, 0.3382, 0.8318, 0.3454, 0.864, 0.3334, 0.8946, 0.3198, 0.8972, 0.3242, 0.8656, 0.3382, 0.8946, 0.3198, 0.9217, 0.3001, 0.9251, 0.3039, 0.8972, 0.3242, 0.9217, 0.3001, 0.9441, 0.2752, 0.9483, 0.2782, 0.9251, 0.3039, 0.9441, 0.2752, 0.9609, 0.2462, 0.9655, 0.2482, 0.9483, 0.2782, 0.9609, 0.2462, 0.9712, 0.2143, 0.9762, 0.2154, 0.9655, 0.2482, 0.9712, 0.2143, 0.9747, 0.181, 0.9798, 0.181, 0.9762, 0.2154, 0.9747, 0.181, 0.9712, 0.1477, 0.9762, 0.1466, 0.9798, 0.181, 0.2913, 0.06342, 0.3023, 0.05706, 0.3829, 0.1967, 0.3719, 0.2031, 0.3023, 0.05706, 0.3133, 0.05071, 0.394, 0.1904, 0.3829, 0.1967, 0.3133, 0.05071, 0.3243, 0.04435, 0.405, 0.184, 0.394, 0.1904, 0.3243, 0.04435, 0.3353, 0.03799, 0.416, 0.1777, 0.405, 0.184, 0.3353, 0.03799, 0.3464, 0.03163, 0.427, 0.1713, 0.416, 0.1777, 0.3464, 0.03163, 0.3574, 0.02527, 0.438, 0.1649, 0.427, 0.1713, 0.3574, 0.02527, 0.3684, 0.01891, 0.449, 0.1586, 0.438, 0.1649, 0.03796, 0.2097, 0.04898, 0.2033, 0.1296, 0.343, 0.1186, 0.3494, 0.04898, 0.2033, 0.05999, 0.197, 0.1406, 0.3366, 0.1296, 0.343, 0.05999, 0.197, 0.07101, 0.1906, 0.1516, 0.3303, 0.1406, 0.3366, 0.07101, 0.1906, 0.08202, 0.1842, 0.1627, 0.3239, 0.1516, 0.3303, 0.08202, 0.1842, 0.09303, 0.1779, 0.1737, 0.3176, 0.1627, 0.3239, 0.09303, 0.1779, 0.104, 0.1715, 0.1847, 0.3112, 0.1737, 0.3176, 0.104, 0.1715, 0.1151, 0.1652, 0.1957, 0.3048, 0.1847, 0.3112, 0.1151, 0.1652, 0.1261, 0.1588, 0.2067, 0.2985, 0.1957, 0.3048, 0.1261, 0.1588, 0.1371, 0.1525, 0.2177, 0.2921, 0.2067, 0.2985, 0.1371, 0.1525, 0.1481, 0.1461, 0.2287, 0.2858, 0.2177, 0.2921, 0.1481, 0.1461, 0.1591, 0.1397, 0.2398, 0.2794, 0.2287, 0.2858, 0.1591, 0.1397, 0.1701, 0.1334, 0.2508, 0.273, 0.2398, 0.2794, 0.1701, 0.1334, 0.1811, 0.127, 0.2618, 0.2667, 0.2508, 0.273, 0.1811, 0.127, 0.1922, 0.1207, 0.2728, 0.2603, 0.2618, 0.2667, 0.1922, 0.1207, 0.2032, 0.1143, 0.2838, 0.254, 0.2728, 0.2603, 0.2032, 0.1143, 0.2142, 0.1079, 0.2948, 0.2476, 0.2838, 0.254, 0.2142, 0.1079, 0.2252, 0.1016, 0.3058, 0.2413, 0.2948, 0.2476, 0.2252, 0.1016, 0.2362, 0.09522, 0.3169, 0.2349, 0.3058, 0.2413, 0.2362, 0.09522, 0.2472, 0.08886, 0.3279, 0.2285, 0.3169, 0.2349, 0.2472, 0.08886, 0.2582, 0.0825, 0.3389, 0.2222, 0.3279, 0.2285, 0.2582, 0.0825, 0.2693, 0.07614, 0.3499, 0.2158, 0.3389, 0.2222, 0.2693, 0.07614, 0.2803, 0.06978, 0.3609, 0.2095, 0.3499, 0.2158, 0.2803, 0.06978, 0.2913, 0.06342, 0.3719, 0.2031, 0.3609, 0.2095, 0.3719, 0.2031, 0.3829, 0.1967, 0.385, 0.2003, 0.374, 0.2066, 0.3829, 0.1967, 0.394, 0.1904, 0.396, 0.1939, 0.385, 0.2003, 0.394, 0.1904, 0.405, 0.184, 0.407, 0.1876, 0.396, 0.1939, 0.405, 0.184, 0.416, 0.1777, 0.418, 0.1812, 0.407, 0.1876, 0.416, 0.1777, 0.427, 0.1713, 0.429, 0.1748, 0.418, 0.1812, 0.427, 0.1713, 0.438, 0.1649, 0.4401, 0.1685, 0.429, 0.1748, 0.438, 0.1649, 0.449, 0.1586, 0.4511, 0.1621, 0.4401, 0.1685, 0.1186, 0.3494, 0.1296, 0.343, 0.1317, 0.3465, 0.1206, 0.3529, 0.1296, 0.343, 0.1406, 0.3366, 0.1427, 0.3402, 0.1317, 0.3465, 0.1406, 0.3366, 0.1516, 0.3303, 0.1537, 0.3338, 0.1427, 0.3402, 0.1516, 0.3303, 0.1627, 0.3239, 0.1647, 0.3275, 0.1537, 0.3338, 0.1627, 0.3239, 0.1737, 0.3176, 0.1757, 0.3211, 0.1647, 0.3275, 0.1737, 0.3176, 0.1847, 0.3112, 0.1867, 0.3147, 0.1757, 0.3211, 0.1847, 0.3112, 0.1957, 0.3048, 0.1977, 0.3084, 0.1867, 0.3147, 0.1957, 0.3048, 0.2067, 0.2985, 0.2088, 0.302, 0.1977, 0.3084, 0.2067, 0.2985, 0.2177, 0.2921, 0.2198, 0.2957, 0.2088, 0.302, 0.2177, 0.2921, 0.2287, 0.2858, 0.2308, 0.2893, 0.2198, 0.2957, 0.2287, 0.2858, 0.2398, 0.2794, 0.2418, 0.2829, 0.2308, 0.2893, 0.2398, 0.2794, 0.2508, 0.273, 0.2528, 0.2766, 0.2418, 0.2829, 0.2508, 0.273, 0.2618, 0.2667, 0.2638, 0.2702, 0.2528, 0.2766, 0.2618, 0.2667, 0.2728, 0.2603, 0.2748, 0.2639, 0.2638, 0.2702, 0.2728, 0.2603, 0.2838, 0.254, 0.2859, 0.2575, 0.2748, 0.2639, 0.2838, 0.254, 0.2948, 0.2476, 0.2969, 0.2512, 0.2859, 0.2575, 0.2948, 0.2476, 0.3058, 0.2413, 0.3079, 0.2448, 0.2969, 0.2512, 0.3058, 0.2413, 0.3169, 0.2349, 0.3189, 0.2384, 0.3079, 0.2448, 0.3169, 0.2349, 0.3279, 0.2285, 0.3299, 0.2321, 0.3189, 0.2384, 0.3279, 0.2285, 0.3389, 0.2222, 0.3409, 0.2257, 0.3299, 0.2321, 0.3389, 0.2222, 0.3499, 0.2158, 0.3519, 0.2194, 0.3409, 0.2257, 0.3499, 0.2158, 0.3609, 0.2095, 0.363, 0.213, 0.3519, 0.2194, 0.3609, 0.2095, 0.3719, 0.2031, 0.374, 0.2066, 0.363, 0.213, 0.374, 0.2066, 0.385, 0.2003, 0.3875, 0.2046, 0.3765, 0.211, 0.385, 0.2003, 0.396, 0.1939, 0.3985, 0.1983, 0.3875, 0.2046, 0.396, 0.1939, 0.407, 0.1876, 0.4095, 0.1919, 0.3985, 0.1983, 0.407, 0.1876, 0.418, 0.1812, 0.4205, 0.1855, 0.4095, 0.1919, 0.418, 0.1812, 0.429, 0.1748, 0.4315, 0.1792, 0.4205, 0.1855, 0.429, 0.1748, 0.4401, 0.1685, 0.4426, 0.1728, 0.4315, 0.1792, 0.4401, 0.1685, 0.4511, 0.1621, 0.4536, 0.1665, 0.4426, 0.1728, 0.1206, 0.3529, 0.1317, 0.3465, 0.1342, 0.3509, 0.1231, 0.3572, 0.1317, 0.3465, 0.1427, 0.3402, 0.1452, 0.3445, 0.1342, 0.3509, 0.1427, 0.3402, 0.1537, 0.3338, 0.1562, 0.3382, 0.1452, 0.3445, 0.1537, 0.3338, 0.1647, 0.3275, 0.1672, 0.3318, 0.1562, 0.3382, 0.1647, 0.3275, 0.1757, 0.3211, 0.1782, 0.3254, 0.1672, 0.3318, 0.1757, 0.3211, 0.1867, 0.3147, 0.1892, 0.3191, 0.1782, 0.3254, 0.1867, 0.3147, 0.1977, 0.3084, 0.2002, 0.3127, 0.1892, 0.3191, 0.1977, 0.3084, 0.2088, 0.302, 0.2113, 0.3064, 0.2002, 0.3127, 0.2088, 0.302, 0.2198, 0.2957, 0.2223, 0.3, 0.2113, 0.3064, 0.2198, 0.2957, 0.2308, 0.2893, 0.2333, 0.2936, 0.2223, 0.3, 0.2308, 0.2893, 0.2418, 0.2829, 0.2443, 0.2873, 0.2333, 0.2936, 0.2418, 0.2829, 0.2528, 0.2766, 0.2553, 0.2809, 0.2443, 0.2873, 0.2528, 0.2766, 0.2638, 0.2702, 0.2663, 0.2746, 0.2553, 0.2809, 0.2638, 0.2702, 0.2748, 0.2639, 0.2773, 0.2682, 0.2663, 0.2746, 0.2748, 0.2639, 0.2859, 0.2575, 0.2884, 0.2618, 0.2773, 0.2682, 0.2859, 0.2575, 0.2969, 0.2512, 0.2994, 0.2555, 0.2884, 0.2618, 0.2969, 0.2512, 0.3079, 0.2448, 0.3104, 0.2491, 0.2994, 0.2555, 0.3079, 0.2448, 0.3189, 0.2384, 0.3214, 0.2428, 0.3104, 0.2491, 0.3189, 0.2384, 0.3299, 0.2321, 0.3324, 0.2364, 0.3214, 0.2428, 0.3299, 0.2321, 0.3409, 0.2257, 0.3434, 0.23, 0.3324, 0.2364, 0.3409, 0.2257, 0.3519, 0.2194, 0.3544, 0.2237, 0.3434, 0.23, 0.3519, 0.2194, 0.363, 0.213, 0.3655, 0.2173, 0.3544, 0.2237, 0.363, 0.213, 0.374, 0.2066, 0.3765, 0.211, 0.3655, 0.2173, 0.3765, 0.211, 0.3875, 0.2046, 0.3901, 0.2091, 0.379, 0.2154, 0.3875, 0.2046, 0.3985, 0.1983, 0.4011, 0.2027, 0.3901, 0.2091, 0.3985, 0.1983, 0.4095, 0.1919, 0.4121, 0.1963, 0.4011, 0.2027, 0.4095, 0.1919, 0.4205, 0.1855, 0.4231, 0.19, 0.4121, 0.1963, 0.4205, 0.1855, 0.4315, 0.1792, 0.4341, 0.1836, 0.4231, 0.19, 0.4315, 0.1792, 0.4426, 0.1728, 0.4451, 0.1773, 0.4341, 0.1836, 0.4426, 0.1728, 0.4536, 0.1665, 0.4561, 0.1709, 0.4451, 0.1773, 0.1231, 0.3572, 0.1342, 0.3509, 0.1367, 0.3553, 0.1257, 0.3617, 0.1342, 0.3509, 0.1452, 0.3445, 0.1477, 0.349, 0.1367, 0.3553, 0.1452, 0.3445, 0.1562, 0.3382, 0.1588, 0.3426, 0.1477, 0.349, 0.1562, 0.3382, 0.1672, 0.3318, 0.1698, 0.3362, 0.1588, 0.3426, 0.1672, 0.3318, 0.1782, 0.3254, 0.1808, 0.3299, 0.1698, 0.3362, 0.1782, 0.3254, 0.1892, 0.3191, 0.1918, 0.3235, 0.1808, 0.3299, 0.1892, 0.3191, 0.2002, 0.3127, 0.2028, 0.3172, 0.1918, 0.3235, 0.2002, 0.3127, 0.2113, 0.3064, 0.2138, 0.3108, 0.2028, 0.3172, 0.2113, 0.3064, 0.2223, 0.3, 0.2248, 0.3044, 0.2138, 0.3108, 0.2223, 0.3, 0.2333, 0.2936, 0.2359, 0.2981, 0.2248, 0.3044, 0.2333, 0.2936, 0.2443, 0.2873, 0.2469, 0.2917, 0.2359, 0.2981, 0.2443, 0.2873, 0.2553, 0.2809, 0.2579, 0.2854, 0.2469, 0.2917, 0.2553, 0.2809, 0.2663, 0.2746, 0.2689, 0.279, 0.2579, 0.2854, 0.2663, 0.2746, 0.2773, 0.2682, 0.2799, 0.2726, 0.2689, 0.279, 0.2773, 0.2682, 0.2884, 0.2618, 0.2909, 0.2663, 0.2799, 0.2726, 0.2884, 0.2618, 0.2994, 0.2555, 0.3019, 0.2599, 0.2909, 0.2663, 0.2994, 0.2555, 0.3104, 0.2491, 0.313, 0.2536, 0.3019, 0.2599, 0.3104, 0.2491, 0.3214, 0.2428, 0.324, 0.2472, 0.313, 0.2536, 0.3214, 0.2428, 0.3324, 0.2364, 0.335, 0.2408, 0.324, 0.2472, 0.3324, 0.2364, 0.3434, 0.23, 0.346, 0.2345, 0.335, 0.2408, 0.3434, 0.23, 0.3544, 0.2237, 0.357, 0.2281, 0.346, 0.2345, 0.3544, 0.2237, 0.3655, 0.2173, 0.368, 0.2218, 0.357, 0.2281, 0.3655, 0.2173, 0.3765, 0.211, 0.379, 0.2154, 0.368, 0.2218, 0.379, 0.2154, 0.3901, 0.2091, 0.3943, 0.2164, 0.3833, 0.2228, 0.3901, 0.2091, 0.4011, 0.2027, 0.4053, 0.2101, 0.3943, 0.2164, 0.4011, 0.2027, 0.4121, 0.1963, 0.4163, 0.2037, 0.4053, 0.2101, 0.4121, 0.1963, 0.4231, 0.19, 0.4273, 0.1973, 0.4163, 0.2037, 0.4231, 0.19, 0.4341, 0.1836, 0.4384, 0.191, 0.4273, 0.1973, 0.4341, 0.1836, 0.4451, 0.1773, 0.4494, 0.1846, 0.4384, 0.191, 0.4451, 0.1773, 0.4561, 0.1709, 0.4604, 0.1783, 0.4494, 0.1846, 0.1257, 0.3617, 0.1367, 0.3553, 0.141, 0.3627, 0.13, 0.369, 0.1367, 0.3553, 0.1477, 0.349, 0.152, 0.3563, 0.141, 0.3627, 0.1477, 0.349, 0.1588, 0.3426, 0.163, 0.35, 0.152, 0.3563, 0.1588, 0.3426, 0.1698, 0.3362, 0.174, 0.3436, 0.163, 0.35, 0.1698, 0.3362, 0.1808, 0.3299, 0.185, 0.3372, 0.174, 0.3436, 0.1808, 0.3299, 0.1918, 0.3235, 0.196, 0.3309, 0.185, 0.3372, 0.1918, 0.3235, 0.2028, 0.3172, 0.2071, 0.3245, 0.196, 0.3309, 0.2028, 0.3172, 0.2138, 0.3108, 0.2181, 0.3182, 0.2071, 0.3245, 0.2138, 0.3108, 0.2248, 0.3044, 0.2291, 0.3118, 0.2181, 0.3182, 0.2248, 0.3044, 0.2359, 0.2981, 0.2401, 0.3054, 0.2291, 0.3118, 0.2359, 0.2981, 0.2469, 0.2917, 0.2511, 0.2991, 0.2401, 0.3054, 0.2469, 0.2917, 0.2579, 0.2854, 0.2621, 0.2927, 0.2511, 0.2991, 0.2579, 0.2854, 0.2689, 0.279, 0.2731, 0.2864, 0.2621, 0.2927, 0.2689, 0.279, 0.2799, 0.2726, 0.2842, 0.28, 0.2731, 0.2864, 0.2799, 0.2726, 0.2909, 0.2663, 0.2952, 0.2736, 0.2842, 0.28, 0.2909, 0.2663, 0.3019, 0.2599, 0.3062, 0.2673, 0.2952, 0.2736, 0.3019, 0.2599, 0.313, 0.2536, 0.3172, 0.2609, 0.3062, 0.2673, 0.313, 0.2536, 0.324, 0.2472, 0.3282, 0.2546, 0.3172, 0.2609, 0.324, 0.2472, 0.335, 0.2408, 0.3392, 0.2482, 0.3282, 0.2546, 0.335, 0.2408, 0.346, 0.2345, 0.3502, 0.2419, 0.3392, 0.2482, 0.346, 0.2345, 0.357, 0.2281, 0.3613, 0.2355, 0.3502, 0.2419, 0.357, 0.2281, 0.368, 0.2218, 0.3723, 0.2291, 0.3613, 0.2355, 0.368, 0.2218, 0.379, 0.2154, 0.3833, 0.2228, 0.3723, 0.2291, 0.3833, 0.2228, 0.3943, 0.2164, 0.3978, 0.2224, 0.3867, 0.2287, 0.3943, 0.2164, 0.4053, 0.2101, 0.4088, 0.216, 0.3978, 0.2224, 0.4053, 0.2101, 0.4163, 0.2037, 0.4198, 0.2097, 0.4088, 0.216, 0.4163, 0.2037, 0.4273, 0.1973, 0.4308, 0.2033, 0.4198, 0.2097, 0.4273, 0.1973, 0.4384, 0.191, 0.4418, 0.197, 0.4308, 0.2033, 0.4384, 0.191, 0.4494, 0.1846, 0.4528, 0.1906, 0.4418, 0.197, 0.4494, 0.1846, 0.4604, 0.1783, 0.4638, 0.1842, 0.4528, 0.1906, 0.13, 0.369, 0.141, 0.3627, 0.1444, 0.3686, 0.1334, 0.375, 0.141, 0.3627, 0.152, 0.3563, 0.1554, 0.3623, 0.1444, 0.3686, 0.152, 0.3563, 0.163, 0.35, 0.1665, 0.3559, 0.1554, 0.3623, 0.163, 0.35, 0.174, 0.3436, 0.1775, 0.3496, 0.1665, 0.3559, 0.174, 0.3436, 0.185, 0.3372, 0.1885, 0.3432, 0.1775, 0.3496, 0.185, 0.3372, 0.196, 0.3309, 0.1995, 0.3369, 0.1885, 0.3432, 0.196, 0.3309, 0.2071, 0.3245, 0.2105, 0.3305, 0.1995, 0.3369, 0.2071, 0.3245, 0.2181, 0.3182, 0.2215, 0.3241, 0.2105, 0.3305, 0.2181, 0.3182, 0.2291, 0.3118, 0.2325, 0.3178, 0.2215, 0.3241, 0.2291, 0.3118, 0.2401, 0.3054, 0.2436, 0.3114, 0.2325, 0.3178, 0.2401, 0.3054, 0.2511, 0.2991, 0.2546, 0.3051, 0.2436, 0.3114, 0.2511, 0.2991, 0.2621, 0.2927, 0.2656, 0.2987, 0.2546, 0.3051, 0.2621, 0.2927, 0.2731, 0.2864, 0.2766, 0.2923, 0.2656, 0.2987, 0.2731, 0.2864, 0.2842, 0.28, 0.2876, 0.286, 0.2766, 0.2923, 0.2842, 0.28, 0.2952, 0.2736, 0.2986, 0.2796, 0.2876, 0.286, 0.2952, 0.2736, 0.3062, 0.2673, 0.3096, 0.2733, 0.2986, 0.2796, 0.3062, 0.2673, 0.3172, 0.2609, 0.3207, 0.2669, 0.3096, 0.2733, 0.3172, 0.2609, 0.3282, 0.2546, 0.3317, 0.2605, 0.3207, 0.2669, 0.3282, 0.2546, 0.3392, 0.2482, 0.3427, 0.2542, 0.3317, 0.2605, 0.3392, 0.2482, 0.3502, 0.2419, 0.3537, 0.2478, 0.3427, 0.2542, 0.3502, 0.2419, 0.3613, 0.2355, 0.3647, 0.2415, 0.3537, 0.2478, 0.3613, 0.2355, 0.3723, 0.2291, 0.3757, 0.2351, 0.3647, 0.2415, 0.3723, 0.2291, 0.3833, 0.2228, 0.3867, 0.2287, 0.3757, 0.2351, 0.9357, 0.1271, 0.9442, 0.1534, 0.8145, 0.181, 0.9218, 0.1031, 0.9357, 0.1271, 0.8145, 0.181, 0.9033, 0.08247, 0.9218, 0.1031, 0.8145, 0.181, 0.8808, 0.06617, 0.9033, 0.08247, 0.8145, 0.181, 0.8555, 0.0549, 0.8808, 0.06617, 0.8145, 0.181, 0.8284, 0.04913, 0.8555, 0.0549, 0.8145, 0.181, 0.8007, 0.04913, 0.8284, 0.04913, 0.8145, 0.181, 0.7736, 0.0549, 0.8007, 0.04913, 0.8145, 0.181, 0.7482, 0.06617, 0.7736, 0.0549, 0.8145, 0.181, 0.7258, 0.08247, 0.7482, 0.06617, 0.8145, 0.181, 0.7073, 0.1031, 0.7258, 0.08247, 0.8145, 0.181, 0.6934, 0.1271, 0.7073, 0.1031, 0.8145, 0.181, 0.6848, 0.1534, 0.6934, 0.1271, 0.8145, 0.181, 0.6819, 0.181, 0.6848, 0.1534, 0.8145, 0.181, 0.6848, 0.2086, 0.6819, 0.181, 0.8145, 0.181, 0.6934, 0.2349, 0.6848, 0.2086, 0.8145, 0.181, 0.7073, 0.259, 0.6934, 0.2349, 0.8145, 0.181, 0.7258, 0.2796, 0.7073, 0.259, 0.8145, 0.181, 0.7482, 0.2959, 0.7258, 0.2796, 0.8145, 0.181, 0.7736, 0.3071, 0.7482, 0.2959, 0.8145, 0.181, 0.8007, 0.3129, 0.7736, 0.3071, 0.8145, 0.181, 0.8284, 0.3129, 0.8007, 0.3129, 0.8145, 0.181, 0.8555, 0.3071, 0.8284, 0.3129, 0.8145, 0.181, 0.8808, 0.2959, 0.8555, 0.3071, 0.8145, 0.181, 0.9033, 0.2796, 0.8808, 0.2959, 0.8145, 0.181, 0.9218, 0.259, 0.9033, 0.2796, 0.8145, 0.181, 0.9357, 0.2349, 0.9218, 0.259, 0.8145, 0.181, 0.9442, 0.2086, 0.9357, 0.2349, 0.8145, 0.181, 0.9471, 0.181, 0.9442, 0.2086, 0.8145, 0.181, 0.9442, 0.1534, 0.9471, 0.181, 0.8145, 0.181, 0.5769, 0.4, 0.5706, 0.4196, 0.4808, 0.3796, 0.5706, 0.4196, 0.5603, 0.4374, 0.4808, 0.3796, 0.5603, 0.4374, 0.5465, 0.4526, 0.4808, 0.3796, 0.5465, 0.4526, 0.5299, 0.4647, 0.4808, 0.3796, 0.5299, 0.4647, 0.5112, 0.4731, 0.4808, 0.3796, 0.5112, 0.4731, 0.4911, 0.4773, 0.4808, 0.3796, 0.4911, 0.4773, 0.4705, 0.4773, 0.4808, 0.3796, 0.4705, 0.4773, 0.4504, 0.4731, 0.4808, 0.3796, 0.4504, 0.4731, 0.4317, 0.4647, 0.4808, 0.3796, 0.4317, 0.4647, 0.4151, 0.4526, 0.4808, 0.3796, 0.4151, 0.4526, 0.4013, 0.4374, 0.4808, 0.3796, 0.4013, 0.4374, 0.391, 0.4196, 0.4808, 0.3796, 0.391, 0.4196, 0.3847, 0.4, 0.4808, 0.3796, 0.3847, 0.4, 0.3826, 0.3796, 0.4808, 0.3796, 0.3826, 0.3796, 0.3847, 0.3592, 0.4808, 0.3796, 0.3847, 0.3592, 0.391, 0.3397, 0.4808, 0.3796, 0.391, 0.3397, 0.4013, 0.3219, 0.4808, 0.3796, 0.4013, 0.3219, 0.4151, 0.3066, 0.4808, 0.3796, 0.4151, 0.3066, 0.4317, 0.2945, 0.4808, 0.3796, 0.4317, 0.2945, 0.4504, 0.2862, 0.4808, 0.3796, 0.4504, 0.2862, 0.4705, 0.2819, 0.4808, 0.3796, 0.4705, 0.2819, 0.4911, 0.2819, 0.4808, 0.3796, 0.4911, 0.2819, 0.5112, 0.2862, 0.4808, 0.3796, 0.5112, 0.2862, 0.5299, 0.2945, 0.4808, 0.3796, 0.5299, 0.2945, 0.5465, 0.3066, 0.4808, 0.3796, 0.5465, 0.3066, 0.5603, 0.3219, 0.4808, 0.3796, 0.5603, 0.3219, 0.5706, 0.3397, 0.4808, 0.3796, 0.5706, 0.3397, 0.5769, 0.3592, 0.4808, 0.3796, 0.5769, 0.3592, 0.579, 0.3796, 0.4808, 0.3796, 0.579, 0.3796, 0.5769, 0.4, 0.4808, 0.3796, 0.5815, 0.401, 0.5749, 0.4215, 0.5706, 0.4196, 0.5769, 0.4, 0.5749, 0.4215, 0.5641, 0.4401, 0.5603, 0.4374, 0.5706, 0.4196, 0.5641, 0.4401, 0.5497, 0.4561, 0.5465, 0.4526, 0.5603, 0.4374, 0.5497, 0.4561, 0.5323, 0.4688, 0.5299, 0.4647, 0.5465, 0.4526, 0.5323, 0.4688, 0.5126, 0.4775, 0.5112, 0.4731, 0.5299, 0.4647, 0.5126, 0.4775, 0.4916, 0.482, 0.4911, 0.4773, 0.5112, 0.4731, 0.4916, 0.482, 0.47, 0.482, 0.4705, 0.4773, 0.4911, 0.4773, 0.47, 0.482, 0.449, 0.4775, 0.4504, 0.4731, 0.4705, 0.4773, 0.449, 0.4775, 0.4293, 0.4688, 0.4317, 0.4647, 0.4504, 0.4731, 0.4293, 0.4688, 0.4119, 0.4561, 0.4151, 0.4526, 0.4317, 0.4647, 0.4119, 0.4561, 0.3975, 0.4401, 0.4013, 0.4374, 0.4151, 0.4526, 0.3975, 0.4401, 0.3867, 0.4215, 0.391, 0.4196, 0.4013, 0.4374, 0.3867, 0.4215, 0.3801, 0.401, 0.3847, 0.4, 0.391, 0.4196, 0.3801, 0.401, 0.3778, 0.3796, 0.3826, 0.3796, 0.3847, 0.4, 0.3778, 0.3796, 0.3801, 0.3582, 0.3847, 0.3592, 0.3826, 0.3796, 0.3801, 0.3582, 0.3867, 0.3377, 0.391, 0.3397, 0.3847, 0.3592, 0.3867, 0.3377, 0.3975, 0.3191, 0.4013, 0.3219, 0.391, 0.3397, 0.3975, 0.3191, 0.4119, 0.3031, 0.4151, 0.3066, 0.4013, 0.3219, 0.4119, 0.3031, 0.4293, 0.2904, 0.4317, 0.2945, 0.4151, 0.3066, 0.4293, 0.2904, 0.449, 0.2817, 0.4504, 0.2862, 0.4317, 0.2945, 0.449, 0.2817, 0.47, 0.2772, 0.4705, 0.2819, 0.4504, 0.2862, 0.47, 0.2772, 0.4916, 0.2772, 0.4911, 0.2819, 0.4705, 0.2819, 0.4916, 0.2772, 0.5126, 0.2817, 0.5112, 0.2862, 0.4911, 0.2819, 0.5126, 0.2817, 0.5323, 0.2904, 0.5299, 0.2945, 0.5112, 0.2862, 0.5323, 0.2904, 0.5497, 0.3031, 0.5465, 0.3066, 0.5299, 0.2945, 0.5497, 0.3031, 0.5641, 0.3191, 0.5603, 0.3219, 0.5465, 0.3066, 0.5641, 0.3191, 0.5749, 0.3377, 0.5706, 0.3397, 0.5603, 0.3219, 0.5749, 0.3377, 0.5815, 0.3582, 0.5769, 0.3592, 0.5706, 0.3397, 0.5815, 0.3582, 0.5838, 0.3796, 0.579, 0.3796, 0.5769, 0.3592, 0.5838, 0.3796, 0.5815, 0.401, 0.5769, 0.4, 0.579, 0.3796, 0.5769, 0.4, 0.5706, 0.4196, 0.5706, 0.4196, 0.5769, 0.4, 0.5706, 0.4196, 0.5603, 0.4374, 0.5603, 0.4374, 0.5706, 0.4196, 0.5603, 0.4374, 0.5465, 0.4526, 0.5465, 0.4526, 0.5603, 0.4374, 0.5465, 0.4526, 0.5299, 0.4647, 0.5299, 0.4647, 0.5465, 0.4526, 0.5299, 0.4647, 0.5112, 0.4731, 0.5112, 0.4731, 0.5299, 0.4647, 0.5112, 0.4731, 0.4911, 0.4773, 0.4911, 0.4773, 0.5112, 0.4731, 0.4911, 0.4773, 0.4705, 0.4773, 0.4705, 0.4773, 0.4911, 0.4773, 0.4705, 0.4773, 0.4504, 0.4731, 0.4504, 0.4731, 0.4705, 0.4773, 0.4504, 0.4731, 0.4317, 0.4647, 0.4317, 0.4647, 0.4504, 0.4731, 0.4317, 0.4647, 0.4151, 0.4526, 0.4151, 0.4526, 0.4317, 0.4647, 0.4151, 0.4526, 0.4013, 0.4374, 0.4013, 0.4374, 0.4151, 0.4526, 0.4013, 0.4374, 0.391, 0.4196, 0.391, 0.4196, 0.4013, 0.4374, 0.391, 0.4196, 0.3847, 0.4, 0.3847, 0.4, 0.391, 0.4196, 0.3847, 0.4, 0.3826, 0.3796, 0.3826, 0.3796, 0.3847, 0.4, 0.3826, 0.3796, 0.3847, 0.3592, 0.3847, 0.3592, 0.3826, 0.3796, 0.3847, 0.3592, 0.391, 0.3397, 0.391, 0.3397, 0.3847, 0.3592, 0.391, 0.3397, 0.4013, 0.3219, 0.4013, 0.3219, 0.391, 0.3397, 0.4013, 0.3219, 0.4151, 0.3066, 0.4151, 0.3066, 0.4013, 0.3219, 0.4151, 0.3066, 0.4317, 0.2945, 0.4317, 0.2945, 0.4151, 0.3066, 0.4317, 0.2945, 0.4504, 0.2862, 0.4504, 0.2862, 0.4317, 0.2945, 0.4504, 0.2862, 0.4705, 0.2819, 0.4705, 0.2819, 0.4504, 0.2862, 0.4705, 0.2819, 0.4911, 0.2819, 0.4911, 0.2819, 0.4705, 0.2819, 0.4911, 0.2819, 0.5112, 0.2862, 0.5112, 0.2862, 0.4911, 0.2819, 0.5112, 0.2862, 0.5299, 0.2945, 0.5299, 0.2945, 0.5112, 0.2862, 0.5299, 0.2945, 0.5465, 0.3066, 0.5465, 0.3066, 0.5299, 0.2945, 0.5465, 0.3066, 0.5603, 0.3219, 0.5603, 0.3219, 0.5465, 0.3066, 0.5603, 0.3219, 0.5706, 0.3397, 0.5706, 0.3397, 0.5603, 0.3219, 0.5706, 0.3397, 0.5769, 0.3592, 0.5769, 0.3592, 0.5706, 0.3397, 0.5769, 0.3592, 0.579, 0.3796, 0.579, 0.3796, 0.5769, 0.3592, 0.579, 0.3796, 0.5769, 0.4, 0.5769, 0.4, 0.579, 0.3796])
me_can.materials.append(mat_material_001)
me_can.use_remesh_fix_poles = True
me_can.use_remesh_preserve_attributes = False
me_can.use_mirror_vertex_groups = False
me_can.update()
me_can.normals_split_custom_set([tuple(v) for v in zip(*[iter([0.5557, -0.8229, -0.1181, 0.519, -0.8229, -0.2311, 0.5111, -0.8289, -0.2275, 0.5472, -0.8289, -0.1163, 0.519, -0.8229, -0.2311, 0.4597, -0.8229, -0.334, 0.4525, -0.8289, -0.3288, 0.5111, -0.8289, -0.2275, 0.4597, -0.8229, -0.334, 0.3802, -0.8229, -0.4222, 0.3742, -0.829, -0.4156, 0.4525, -0.8289, -0.3288, 0.3802, -0.8229, -0.4222, 0.2841, -0.8229, -0.492, 0.2798, -0.8288, -0.4846, 0.3742, -0.829, -0.4156, 0.2841, -0.8229, -0.492, 0.1756, -0.8229, -0.5404, 0.1729, -0.8288, -0.5321, 0.2798, -0.8288, -0.4846, 0.1756, -0.8229, -0.5404, 0.05939, -0.8229, -0.5651, 0.05848, -0.8289, -0.5564, 0.1729, -0.8288, -0.5321, 0.05939, -0.8229, -0.5651, -0.05939, -0.8229, -0.5651, -0.05849, -0.8288, -0.5565, 0.05848, -0.8289, -0.5564, -0.05939, -0.8229, -0.5651, -0.1756, -0.8229, -0.5404, -0.1729, -0.8288, -0.5321, -0.05849, -0.8288, -0.5565, -0.1756, -0.8229, -0.5404, -0.2841, -0.8229, -0.492, -0.2798, -0.8288, -0.4846, -0.1729, -0.8288, -0.5321, -0.2841, -0.8229, -0.492, -0.3802, -0.8229, -0.4222, -0.3743, -0.8289, -0.4157, -0.2798, -0.8288, -0.4846, -0.3802, -0.8229, -0.4222, -0.4597, -0.8229, -0.334, -0.4524, -0.829, -0.3287, -0.3743, -0.8289, -0.4157, -0.4597, -0.8229, -0.334, -0.519, -0.8229, -0.2311, -0.5112, -0.8288, -0.2276, -0.4524, -0.829, -0.3287, -0.519, -0.8229, -0.2311, -0.5557, -0.8229, -0.1181, -0.547, -0.829, -0.1163, -0.5112, -0.8288, -0.2276, -0.5557, -0.8229, -0.1181, -0.5682, -0.8229, 4.505e-08, -0.5595, -0.8288, 3.156e-08, -0.547, -0.829, -0.1163, -0.5682, -0.8229, 4.505e-08, -0.5557, -0.8229, 0.1181, -0.547, -0.829, 0.1163, -0.5595, -0.8288, 3.156e-08, -0.5557, -0.8229, 0.1181, -0.519, -0.8229, 0.2311, -0.5111, -0.8289, 0.2275, -0.547, -0.829, 0.1163, -0.519, -0.8229, 0.2311, -0.4597, -0.8229, 0.334, -0.4525, -0.8289, 0.3288, -0.5111, -0.8289, 0.2275, -0.4597, -0.8229, 0.334, -0.3802, -0.8229, 0.4222, -0.3743, -0.8289, 0.4157, -0.4525, -0.8289, 0.3288, -0.3802, -0.8229, 0.4222, -0.2841, -0.8229, 0.492, -0.2798, -0.8288, 0.4846, -0.3743, -0.8289, 0.4157, -0.2841, -0.8229, 0.492, -0.1756, -0.8229, 0.5404, -0.1729, -0.8289, 0.532, -0.2798, -0.8288, 0.4846, -0.1756, -0.8229, 0.5404, -0.05939, -0.8229, 0.5651, -0.05849, -0.8288, 0.5565, -0.1729, -0.8289, 0.532, -0.05939, -0.8229, 0.5651, 0.05939, -0.8229, 0.5651, 0.05847, -0.8289, 0.5563, -0.05849, -0.8288, 0.5565, 0.05939, -0.8229, 0.5651, 0.1756, -0.8229, 0.5404, 0.1729, -0.8289, 0.532, 0.05847, -0.8289, 0.5563, 0.1756, -0.8229, 0.5404, 0.2841, -0.8229, 0.492, 0.2796, -0.829, 0.4843, 0.1729, -0.8289, 0.532, 0.2841, -0.8229, 0.492, 0.3802, -0.8229, 0.4222, 0.3743, -0.8289, 0.4157, 0.2796, -0.829, 0.4843, 0.3802, -0.8229, 0.4222, 0.4597, -0.8229, 0.334, 0.4525, -0.8289, 0.3288, 0.3743, -0.8289, 0.4157, 0.4597, -0.8229, 0.334, 0.519, -0.8229, 0.2311, 0.5111, -0.8289, 0.2275, 0.4525, -0.8289, 0.3288, 0.519, -0.8229, 0.2311, 0.5557, -0.8229, 0.1181, 0.5471, -0.8289, 0.1163, 0.5111, -0.8289, 0.2275, 0.5557, -0.8229, 0.1181, 0.5682, -0.8229, 1.286e-06, 0.5594, -0.8289, 9.808e-07, 0.5471, -0.8289, 0.1163, 0.5682, -0.8229, 1.286e-06, 0.5557, -0.8229, -0.1181, 0.5472, -0.8289, -0.1163, 0.5594, -0.8289, 9.808e-07, 0.5472, -0.8289, -0.1163, 0.5111, -0.8289, -0.2275, 0.5334, -0.8118, -0.2375, 0.5711, -0.8118, -0.1214, 0.5111, -0.8289, -0.2275, 0.4525, -0.8289, -0.3288, 0.4724, -0.8118, -0.3432, 0.5334, -0.8118, -0.2375, 0.4525, -0.8289, -0.3288, 0.3742, -0.829, -0.4156, 0.3907, -0.8119, -0.4339, 0.4724, -0.8118, -0.3432, 0.3742, -0.829, -0.4156, 0.2798, -0.8288, -0.4846, 0.2919, -0.8118, -0.5057, 0.3907, -0.8119, -0.4339, 0.2798, -0.8288, -0.4846, 0.1729, -0.8288, -0.5321, 0.1804, -0.8118, -0.5553, 0.2919, -0.8118, -0.5057, 0.1729, -0.8288, -0.5321, 0.05848, -0.8289, -0.5564, 0.06104, -0.8118, -0.5807, 0.1804, -0.8118, -0.5553, 0.05848, -0.8289, -0.5564, -0.05849, -0.8288, -0.5565, -0.06104, -0.8118, -0.5807, 0.06104, -0.8118, -0.5807, -0.05849, -0.8288, -0.5565, -0.1729, -0.8288, -0.5321, -0.1804, -0.8118, -0.5553, -0.06104, -0.8118, -0.5807, -0.1729, -0.8288, -0.5321, -0.2798, -0.8288, -0.4846, -0.2919, -0.8119, -0.5056, -0.1804, -0.8118, -0.5553, -0.2798, -0.8288, -0.4846, -0.3743, -0.8289, -0.4157, -0.3907, -0.8118, -0.4339, -0.2919, -0.8119, -0.5056, -0.3743, -0.8289, -0.4157, -0.4524, -0.829, -0.3287, -0.4724, -0.8118, -0.3432, -0.3907, -0.8118, -0.4339, -0.4524, -0.829, -0.3287, -0.5112, -0.8288, -0.2276, -0.5334, -0.8118, -0.2375, -0.4724, -0.8118, -0.3432, -0.5112, -0.8288, -0.2276, -0.547, -0.829, -0.1163, -0.5711, -0.8118, -0.1214, -0.5334, -0.8118, -0.2375, -0.547, -0.829, -0.1163, -0.5595, -0.8288, 3.156e-08, -0.5839, -0.8118, -1.635e-07, -0.5711, -0.8118, -0.1214, -0.5595, -0.8288, 3.156e-08, -0.547, -0.829, 0.1163, -0.5711, -0.8118, 0.1214, -0.5839, -0.8118, -1.635e-07, -0.547, -0.829, 0.1163, -0.5111, -0.8289, 0.2275, -0.5334, -0.8118, 0.2375, -0.5711, -0.8118, 0.1214, -0.5111, -0.8289, 0.2275, -0.4525, -0.8289, 0.3288, -0.4724, -0.8118, 0.3432, -0.5334, -0.8118, 0.2375, -0.4525, -0.8289, 0.3288, -0.3743, -0.8289, 0.4157, -0.3907, -0.8118, 0.4339, -0.4724, -0.8118, 0.3432, -0.3743, -0.8289, 0.4157, -0.2798, -0.8288, 0.4846, -0.2919, -0.8118, 0.5057, -0.3907, -0.8118, 0.4339, -0.2798, -0.8288, 0.4846, -0.1729, -0.8289, 0.532, -0.1805, -0.8118, 0.5554, -0.2919, -0.8118, 0.5057, -0.1729, -0.8289, 0.532, -0.05849, -0.8288, 0.5565, -0.06103, -0.8118, 0.5807, -0.1805, -0.8118, 0.5554, -0.05849, -0.8288, 0.5565, 0.05847, -0.8289, 0.5563, 0.06103, -0.8118, 0.5807, -0.06103, -0.8118, 0.5807, 0.05847, -0.8289, 0.5563, 0.1729, -0.8289, 0.532, 0.1804, -0.8118, 0.5554, 0.06103, -0.8118, 0.5807, 0.1729, -0.8289, 0.532, 0.2796, -0.829, 0.4843, 0.2919, -0.8118, 0.5057, 0.1804, -0.8118, 0.5554, 0.2796, -0.829, 0.4843, 0.3743, -0.8289, 0.4157, 0.3907, -0.8118, 0.4339, 0.2919, -0.8118, 0.5057, 0.3743, -0.8289, 0.4157, 0.4525, -0.8289, 0.3288, 0.4724, -0.8118, 0.3432, 0.3907, -0.8118, 0.4339, 0.4525, -0.8289, 0.3288, 0.5111, -0.8289, 0.2275, 0.5334, -0.8118, 0.2375, 0.4724, -0.8118, 0.3432, 0.5111, -0.8289, 0.2275, 0.5471, -0.8289, 0.1163, 0.5711, -0.8118, 0.1214, 0.5334, -0.8118, 0.2375, 0.5471, -0.8289, 0.1163, 0.5594, -0.8289, 9.808e-07, 0.5839, -0.8118, 9.457e-07, 0.5711, -0.8118, 0.1214, 0.5594, -0.8289, 9.808e-07, 0.5472, -0.8289, -0.1163, 0.5711, -0.8118, -0.1214, 0.5839, -0.8118, 9.457e-07, 0.5711, -0.8118, -0.1214, 0.5334, -0.8118, -0.2375, 0.6579, -0.6938, -0.2929, 0.7044, -0.6938, -0.1497, 0.5334, -0.8118, -0.2375, 0.4724, -0.8118, -0.3432, 0.5826, -0.6938, -0.4233, 0.6579, -0.6938, -0.2929, 0.4724, -0.8118, -0.3432, 0.3907, -0.8119, -0.4339, 0.4819, -0.6938, -0.5352, 0.5826, -0.6938, -0.4233, 0.3907, -0.8119, -0.4339, 0.2919, -0.8118, -0.5057, 0.3601, -0.6938, -0.6237, 0.4819, -0.6938, -0.5352, 0.2919, -0.8118, -0.5057, 0.1804, -0.8118, -0.5553, 0.2225, -0.6938, -0.6849, 0.3601, -0.6938, -0.6237, 0.1804, -0.8118, -0.5553, 0.06104, -0.8118, -0.5807, 0.07527, -0.6938, -0.7162, 0.2225, -0.6938, -0.6849, 0.06104, -0.8118, -0.5807, -0.06104, -0.8118, -0.5807, -0.07528, -0.6938, -0.7162, 0.07527, -0.6938, -0.7162, -0.06104, -0.8118, -0.5807, -0.1804, -0.8118, -0.5553, -0.2225, -0.6938, -0.6849, -0.07528, -0.6938, -0.7162, -0.1804, -0.8118, -0.5553, -0.2919, -0.8119, -0.5056, -0.3601, -0.6938, -0.6237, -0.2225, -0.6938, -0.6849, -0.2919, -0.8119, -0.5056, -0.3907, -0.8118, -0.4339, -0.4819, -0.6938, -0.5352, -0.3601, -0.6938, -0.6237, -0.3907, -0.8118, -0.4339, -0.4724, -0.8118, -0.3432, -0.5826, -0.6938, -0.4233, -0.4819, -0.6938, -0.5352, -0.4724, -0.8118, -0.3432, -0.5334, -0.8118, -0.2375, -0.6579, -0.6938, -0.2929, -0.5826, -0.6938, -0.4233, -0.5334, -0.8118, -0.2375, -0.5711, -0.8118, -0.1214, -0.7044, -0.6938, -0.1497, -0.6579, -0.6938, -0.2929, -0.5711, -0.8118, -0.1214, -0.5839, -0.8118, -1.635e-07, -0.7201, -0.6938, 4.693e-07, -0.7044, -0.6938, -0.1497, -0.5839, -0.8118, -1.635e-07, -0.5711, -0.8118, 0.1214, -0.7044, -0.6938, 0.1497, -0.7201, -0.6938, 4.693e-07, -0.5711, -0.8118, 0.1214, -0.5334, -0.8118, 0.2375, -0.6579, -0.6938, 0.2929, -0.7044, -0.6938, 0.1497, -0.5334, -0.8118, 0.2375, -0.4724, -0.8118, 0.3432, -0.5826, -0.6938, 0.4233, -0.6579, -0.6938, 0.2929, -0.4724, -0.8118, 0.3432, -0.3907, -0.8118, 0.4339, -0.4819, -0.6938, 0.5352, -0.5826, -0.6938, 0.4233, -0.3907, -0.8118, 0.4339, -0.2919, -0.8118, 0.5057, -0.3601, -0.6938, 0.6237, -0.4819, -0.6938, 0.5352, -0.2919, -0.8118, 0.5057, -0.1805, -0.8118, 0.5554, -0.2225, -0.6938, 0.6849, -0.3601, -0.6938, 0.6237, -0.1805, -0.8118, 0.5554, -0.06103, -0.8118, 0.5807, -0.07528, -0.6938, 0.7162, -0.2225, -0.6938, 0.6849, -0.06103, -0.8118, 0.5807, 0.06103, -0.8118, 0.5807, 0.07528, -0.6938, 0.7162, -0.07528, -0.6938, 0.7162, 0.06103, -0.8118, 0.5807, 0.1804, -0.8118, 0.5554, 0.2225, -0.6938, 0.6849, 0.07528, -0.6938, 0.7162, 0.1804, -0.8118, 0.5554, 0.2919, -0.8118, 0.5057, 0.3601, -0.6938, 0.6237, 0.2225, -0.6938, 0.6849, 0.2919, -0.8118, 0.5057, 0.3907, -0.8118, 0.4339, 0.4819, -0.6938, 0.5352, 0.3601, -0.6938, 0.6237, 0.3907, -0.8118, 0.4339, 0.4724, -0.8118, 0.3432, 0.5826, -0.6938, 0.4233, 0.4819, -0.6938, 0.5352, 0.4724, -0.8118, 0.3432, 0.5334, -0.8118, 0.2375, 0.6579, -0.6938, 0.2929, 0.5826, -0.6938, 0.4233, 0.5334, -0.8118, 0.2375, 0.5711, -0.8118, 0.1214, 0.7044, -0.6938, 0.1497, 0.6579, -0.6938, 0.2929, 0.5711, -0.8118, 0.1214, 0.5839, -0.8118, 9.457e-07, 0.7201, -0.6938, 2.191e-06, 0.7044, -0.6938, 0.1497, 0.5839, -0.8118, 9.457e-07, 0.5711, -0.8118, -0.1214, 0.7044, -0.6938, -0.1497, 0.7201, -0.6938, 2.191e-06, 0.7044, -0.6938, -0.1497, 0.6579, -0.6938, -0.2929, 0.869, -0.3084, -0.3869, 0.9305, -0.3084, -0.1978, 0.6579, -0.6938, -0.2929, 0.5826, -0.6938, -0.4233, 0.7696, -0.3084, -0.5591, 0.869, -0.3084, -0.3869, 0.5826, -0.6938, -0.4233, 0.4819, -0.6938, -0.5352, 0.6365, -0.3084, -0.7069, 0.7696, -0.3084, -0.5591, 0.4819, -0.6938, -0.5352, 0.3601, -0.6938, -0.6237, 0.4756, -0.3084, -0.8238, 0.6365, -0.3084, -0.7069, 0.3601, -0.6938, -0.6237, 0.2225, -0.6938, -0.6849, 0.294, -0.3084, -0.9047, 0.4756, -0.3084, -0.8238, 0.2225, -0.6938, -0.6849, 0.07527, -0.6938, -0.7162, 0.09943, -0.3084, -0.946, 0.294, -0.3084, -0.9047, 0.07527, -0.6938, -0.7162, -0.07528, -0.6938, -0.7162, -0.09943, -0.3084, -0.946, 0.09943, -0.3084, -0.946, -0.07528, -0.6938, -0.7162, -0.2225, -0.6938, -0.6849, -0.294, -0.3084, -0.9047, -0.09943, -0.3084, -0.946, -0.2225, -0.6938, -0.6849, -0.3601, -0.6938, -0.6237, -0.4756, -0.3084, -0.8238, -0.294, -0.3084, -0.9047, -0.3601, -0.6938, -0.6237, -0.4819, -0.6938, -0.5352, -0.6365, -0.3084, -0.7069, -0.4756, -0.3084, -0.8238, -0.4819, -0.6938, -0.5352, -0.5826, -0.6938, -0.4233, -0.7696, -0.3084, -0.5591, -0.6365, -0.3084, -0.7069, -0.5826, -0.6938, -0.4233, -0.6579, -0.6938, -0.2929, -0.869, -0.3084, -0.3869, -0.7696, -0.3084, -0.5591, -0.6579, -0.6938, -0.2929, -0.7044, -0.6938, -0.1497, -0.9305, -0.3084, -0.1978, -0.869, -0.3084, -0.3869, -0.7044, -0.6938, -0.1497, -0.7201, -0.6938, 4.693e-07, -0.9513, -0.3084, -1.138e-07, -0.9305, -0.3084, -0.1978, -0.7201, -0.6938, 4.693e-07, -0.7044, -0.6938, 0.1497, -0.9305, -0.3084, 0.1978, -0.9513, -0.3084, -1.138e-07, -0.7044, -0.6938, 0.1497, -0.6579, -0.6938, 0.2929, -0.869, -0.3084, 0.3869, -0.9305, -0.3084, 0.1978, -0.6579, -0.6938, 0.2929, -0.5826, -0.6938, 0.4233, -0.7696, -0.3084, 0.5591, -0.869, -0.3084, 0.3869, -0.5826, -0.6938, 0.4233, -0.4819, -0.6938, 0.5352, -0.6365, -0.3084, 0.7069, -0.7696, -0.3084, 0.5591, -0.4819, -0.6938, 0.5352, -0.3601, -0.6938, 0.6237, -0.4756, -0.3084, 0.8238, -0.6365, -0.3084, 0.7069, -0.3601, -0.6938, 0.6237, -0.2225, -0.6938, 0.6849, -0.294, -0.3084, 0.9047, -0.4756, -0.3084, 0.8238, -0.2225, -0.6938, 0.6849, -0.07528, -0.6938, 0.7162, -0.09943, -0.3084, 0.9461, -0.294, -0.3084, 0.9047, -0.07528, -0.6938, 0.7162, 0.07528, -0.6938, 0.7162, 0.09943, -0.3084, 0.9461, -0.09943, -0.3084, 0.9461, 0.07528, -0.6938, 0.7162, 0.2225, -0.6938, 0.6849, 0.294, -0.3084, 0.9047, 0.09943, -0.3084, 0.9461, 0.2225, -0.6938, 0.6849, 0.3601, -0.6938, 0.6237, 0.4756, -0.3084, 0.8238, 0.294, -0.3084, 0.9047, 0.3601, -0.6938, 0.6237, 0.4819, -0.6938, 0.5352, 0.6365, -0.3084, 0.7069, 0.4756, -0.3084, 0.8238, 0.4819, -0.6938, 0.5352, 0.5826, -0.6938, 0.4233, 0.7696, -0.3084, 0.5591, 0.6365, -0.3084, 0.7069, 0.5826, -0.6938, 0.4233, 0.6579, -0.6938, 0.2929, 0.869, -0.3084, 0.3869, 0.7696, -0.3084, 0.5591, 0.6579, -0.6938, 0.2929, 0.7044, -0.6938, 0.1497, 0.9305, -0.3084, 0.1978, 0.869, -0.3084, 0.3869, 0.7044, -0.6938, 0.1497, 0.7201, -0.6938, 2.191e-06, 0.9513, -0.3084, 2.022e-06, 0.9305, -0.3084, 0.1978, 0.7201, -0.6938, 2.191e-06, 0.7044, -0.6938, -0.1497, 0.9305, -0.3084, -0.1978, 0.9513, -0.3084, 2.022e-06, 0.9305, -0.3084, -0.1978, 0.869, -0.3084, -0.3869, 0.9126, 0.04577, -0.4063, 0.9771, 0.04628, -0.2077, 0.869, -0.3084, -0.3869, 0.7696, -0.3084, -0.5591, 0.8082, 0.04578, -0.5872, 0.9126, 0.04577, -0.4063, 0.7696, -0.3084, -0.5591, 0.6365, -0.3084, -0.7069, 0.6684, 0.04578, -0.7424, 0.8082, 0.04578, -0.5872, 0.6365, -0.3084, -0.7069, 0.4756, -0.3084, -0.8238, 0.4995, 0.04578, -0.8651, 0.6684, 0.04578, -0.7424, 0.4756, -0.3084, -0.8238, 0.294, -0.3084, -0.9047, 0.3087, 0.04578, -0.9501, 0.4995, 0.04578, -0.8651, 0.294, -0.3084, -0.9047, 0.09943, -0.3084, -0.946, 0.1044, 0.04578, -0.9935, 0.3087, 0.04578, -0.9501, 0.09943, -0.3084, -0.946, -0.09943, -0.3084, -0.946, -0.1044, 0.04578, -0.9935, 0.1044, 0.04578, -0.9935, -0.09943, -0.3084, -0.946, -0.294, -0.3084, -0.9047, -0.3087, 0.04578, -0.9501, -0.1044, 0.04578, -0.9935, -0.294, -0.3084, -0.9047, -0.4756, -0.3084, -0.8238, -0.4995, 0.04577, -0.8651, -0.3087, 0.04578, -0.9501, -0.4756, -0.3084, -0.8238, -0.6365, -0.3084, -0.7069, -0.6684, 0.04578, -0.7424, -0.4995, 0.04577, -0.8651, -0.6365, -0.3084, -0.7069, -0.7696, -0.3084, -0.5591, -0.8082, 0.04577, -0.5872, -0.6684, 0.04578, -0.7424, -0.7696, -0.3084, -0.5591, -0.869, -0.3084, -0.3869, -0.9126, 0.04577, -0.4063, -0.8082, 0.04577, -0.5872, -0.869, -0.3084, -0.3869, -0.9305, -0.3084, -0.1978, -0.9771, 0.04578, -0.2077, -0.9126, 0.04577, -0.4063, -0.9305, -0.3084, -0.1978, -0.9513, -0.3084, -1.138e-07, -0.999, 0.04578, 1.916e-08, -0.9771, 0.04578, -0.2077, -0.9513, -0.3084, -1.138e-07, -0.9305, -0.3084, 0.1978, -0.9771, 0.04578, 0.2077, -0.999, 0.04578, 1.916e-08, -0.9305, -0.3084, 0.1978, -0.869, -0.3084, 0.3869, -0.9126, 0.04578, 0.4063, -0.9771, 0.04578, 0.2077, -0.869, -0.3084, 0.3869, -0.7696, -0.3084, 0.5591, -0.8082, 0.04578, 0.5872, -0.9126, 0.04578, 0.4063, -0.7696, -0.3084, 0.5591, -0.6365, -0.3084, 0.7069, -0.6684, 0.04578, 0.7424, -0.8082, 0.04578, 0.5872, -0.6365, -0.3084, 0.7069, -0.4756, -0.3084, 0.8238, -0.4995, 0.04578, 0.8651, -0.6684, 0.04578, 0.7424, -0.4756, -0.3084, 0.8238, -0.294, -0.3084, 0.9047, -0.3087, 0.04578, 0.9501, -0.4995, 0.04578, 0.8651, -0.294, -0.3084, 0.9047, -0.09943, -0.3084, 0.9461, -0.1044, 0.04578, 0.9935, -0.3087, 0.04578, 0.9501, -0.09943, -0.3084, 0.9461, 0.09943, -0.3084, 0.9461, 0.1044, 0.04578, 0.9935, -0.1044, 0.04578, 0.9935, 0.09943, -0.3084, 0.9461, 0.294, -0.3084, 0.9047, 0.3087, 0.04613, 0.95, 0.1044, 0.04578, 0.9935, 0.294, -0.3084, 0.9047, 0.4756, -0.3084, 0.8238, 0.4995, 0.04578, 0.8651, 0.3087, 0.04613, 0.95, 0.4756, -0.3084, 0.8238, 0.6365, -0.3084, 0.7069, 0.6684, 0.04577, 0.7424, 0.4995, 0.04578, 0.8651, 0.6365, -0.3084, 0.7069, 0.7696, -0.3084, 0.5591, 0.8082, 0.04577, 0.5872, 0.6684, 0.04577, 0.7424, 0.7696, -0.3084, 0.5591, 0.869, -0.3084, 0.3869, 0.9126, 0.04577, 0.4063, 0.8082, 0.04577, 0.5872, 0.869, -0.3084, 0.3869, 0.9305, -0.3084, 0.1978, 0.9771, 0.04578, 0.2077, 0.9126, 0.04577, 0.4063, 0.9305, -0.3084, 0.1978, 0.9513, -0.3084, 2.022e-06, 0.999, 0.04578, 2.177e-06, 0.9771, 0.04578, 0.2077, 0.9513, -0.3084, 2.022e-06, 0.9305, -0.3084, -0.1978, 0.9771, 0.04628, -0.2077, 0.999, 0.04578, 2.177e-06, 0.9771, 0.04628, -0.2077, 0.9126, 0.04577, -0.4063, 0.9054, 0.1332, -0.4031, 0.9694, 0.1332, -0.2061, 0.9126, 0.04577, -0.4063, 0.8082, 0.04578, -0.5872, 0.8018, 0.1332, -0.5825, 0.9054, 0.1332, -0.4031, 0.8082, 0.04578, -0.5872, 0.6684, 0.04578, -0.7424, 0.6631, 0.1337, -0.7365, 0.8018, 0.1332, -0.5825, 0.6684, 0.04578, -0.7424, 0.4995, 0.04578, -0.8651, 0.4955, 0.1336, -0.8583, 0.6631, 0.1337, -0.7365, 0.4995, 0.04578, -0.8651, 0.3087, 0.04578, -0.9501, 0.3062, 0.1337, -0.9425, 0.4955, 0.1336, -0.8583, 0.3087, 0.04578, -0.9501, 0.1044, 0.04578, -0.9935, 0.1036, 0.1336, -0.9856, 0.3062, 0.1337, -0.9425, 0.1044, 0.04578, -0.9935, -0.1044, 0.04578, -0.9935, -0.1036, 0.1336, -0.9856, 0.1036, 0.1336, -0.9856, -0.1044, 0.04578, -0.9935, -0.3087, 0.04578, -0.9501, -0.3063, 0.1333, -0.9426, -0.1036, 0.1336, -0.9856, -0.3087, 0.04578, -0.9501, -0.4995, 0.04577, -0.8651, -0.4955, 0.1332, -0.8583, -0.3063, 0.1333, -0.9426, -0.4995, 0.04577, -0.8651, -0.6684, 0.04578, -0.7424, -0.6631, 0.1337, -0.7365, -0.4955, 0.1332, -0.8583, -0.6684, 0.04578, -0.7424, -0.8082, 0.04577, -0.5872, -0.8018, 0.1332, -0.5825, -0.6631, 0.1337, -0.7365, -0.8082, 0.04577, -0.5872, -0.9126, 0.04577, -0.4063, -0.9053, 0.1337, -0.4031, -0.8018, 0.1332, -0.5825, -0.9126, 0.04577, -0.4063, -0.9771, 0.04578, -0.2077, -0.9694, 0.1333, -0.2061, -0.9053, 0.1337, -0.4031, -0.9771, 0.04578, -0.2077, -0.999, 0.04578, 1.916e-08, -0.991, 0.1336, 6.778e-09, -0.9694, 0.1333, -0.2061, -0.999, 0.04578, 1.916e-08, -0.9771, 0.04578, 0.2077, -0.9694, 0.1337, 0.206, -0.991, 0.1336, 6.778e-09, -0.9771, 0.04578, 0.2077, -0.9126, 0.04578, 0.4063, -0.9054, 0.1336, 0.4031, -0.9694, 0.1337, 0.206, -0.9126, 0.04578, 0.4063, -0.8082, 0.04578, 0.5872, -0.8018, 0.1336, 0.5825, -0.9054, 0.1336, 0.4031, -0.8082, 0.04578, 0.5872, -0.6684, 0.04578, 0.7424, -0.6632, 0.1333, 0.7365, -0.8018, 0.1336, 0.5825, -0.6684, 0.04578, 0.7424, -0.4995, 0.04578, 0.8651, -0.4955, 0.1339, 0.8582, -0.6632, 0.1333, 0.7365, -0.4995, 0.04578, 0.8651, -0.3087, 0.04578, 0.9501, -0.3063, 0.1333, 0.9426, -0.4955, 0.1339, 0.8582, -0.3087, 0.04578, 0.9501, -0.1044, 0.04578, 0.9935, -0.1036, 0.1333, 0.9857, -0.3063, 0.1333, 0.9426, -0.1044, 0.04578, 0.9935, 0.1044, 0.04578, 0.9935, 0.1036, 0.1336, 0.9856, -0.1036, 0.1333, 0.9857, 0.1044, 0.04578, 0.9935, 0.3087, 0.04613, 0.95, 0.3062, 0.1337, 0.9425, 0.1036, 0.1336, 0.9856, 0.3087, 0.04613, 0.95, 0.4995, 0.04578, 0.8651, 0.4955, 0.1337, 0.8582, 0.3062, 0.1337, 0.9425, 0.4995, 0.04578, 0.8651, 0.6684, 0.04577, 0.7424, 0.6631, 0.1336, 0.7365, 0.4955, 0.1337, 0.8582, 0.6684, 0.04577, 0.7424, 0.8082, 0.04577, 0.5872, 0.8018, 0.1332, 0.5825, 0.6631, 0.1336, 0.7365, 0.8082, 0.04577, 0.5872, 0.9126, 0.04577, 0.4063, 0.9054, 0.1332, 0.4031, 0.8018, 0.1332, 0.5825, 0.9126, 0.04577, 0.4063, 0.9771, 0.04578, 0.2077, 0.9694, 0.1336, 0.206, 0.9054, 0.1332, 0.4031, 0.9771, 0.04578, 0.2077, 0.999, 0.04578, 2.177e-06, 0.9911, 0.1333, 2.364e-06, 0.9694, 0.1336, 0.206, 0.999, 0.04578, 2.177e-06, 0.9771, 0.04628, -0.2077, 0.9694, 0.1332, -0.2061, 0.9911, 0.1333, 2.364e-06, 0.9694, 0.1332, -0.2061, 0.9054, 0.1332, -0.4031, 0.8945, 0.2031, -0.3983, 0.9577, 0.2035, -0.2036, 0.9054, 0.1332, -0.4031, 0.8018, 0.1332, -0.5825, 0.7921, 0.2031, -0.5755, 0.8945, 0.2031, -0.3983, 0.8018, 0.1332, -0.5825, 0.6631, 0.1337, -0.7365, 0.6552, 0.2031, -0.7277, 0.7921, 0.2031, -0.5755, 0.6631, 0.1337, -0.7365, 0.4955, 0.1336, -0.8583, 0.4895, 0.2035, -0.8479, 0.6552, 0.2031, -0.7277, 0.4955, 0.1336, -0.8583, 0.3062, 0.1337, -0.9425, 0.3026, 0.2035, -0.9312, 0.4895, 0.2035, -0.8479, 0.3062, 0.1337, -0.9425, 0.1036, 0.1336, -0.9856, 0.1023, 0.2035, -0.9737, 0.3026, 0.2035, -0.9312, 0.1036, 0.1336, -0.9856, -0.1036, 0.1336, -0.9856, -0.1023, 0.2035, -0.9737, 0.1023, 0.2035, -0.9737, -0.1036, 0.1336, -0.9856, -0.3063, 0.1333, -0.9426, -0.3026, 0.2031, -0.9312, -0.1023, 0.2035, -0.9737, -0.3063, 0.1333, -0.9426, -0.4955, 0.1332, -0.8583, -0.4896, 0.2031, -0.848, -0.3026, 0.2031, -0.9312, -0.4955, 0.1332, -0.8583, -0.6631, 0.1337, -0.7365, -0.6552, 0.2031, -0.7277, -0.4896, 0.2031, -0.848, -0.6631, 0.1337, -0.7365, -0.8018, 0.1332, -0.5825, -0.7921, 0.2031, -0.5755, -0.6552, 0.2031, -0.7277, -0.8018, 0.1332, -0.5825, -0.9053, 0.1337, -0.4031, -0.8945, 0.2031, -0.3983, -0.7921, 0.2031, -0.5755, -0.9053, 0.1337, -0.4031, -0.9694, 0.1333, -0.2061, -0.9577, 0.2035, -0.2036, -0.8945, 0.2031, -0.3983, -0.9694, 0.1333, -0.2061, -0.991, 0.1336, 6.778e-09, -0.979, 0.2036, -1.933e-08, -0.9577, 0.2035, -0.2036, -0.991, 0.1336, 6.778e-09, -0.9694, 0.1337, 0.206, -0.9578, 0.2031, 0.2036, -0.979, 0.2036, -1.933e-08, -0.9694, 0.1337, 0.206, -0.9054, 0.1336, 0.4031, -0.8945, 0.2031, 0.3983, -0.9578, 0.2031, 0.2036, -0.9054, 0.1336, 0.4031, -0.8018, 0.1336, 0.5825, -0.7921, 0.2031, 0.5755, -0.8945, 0.2031, 0.3983, -0.8018, 0.1336, 0.5825, -0.6632, 0.1333, 0.7365, -0.6551, 0.2035, 0.7276, -0.7921, 0.2031, 0.5755, -0.6632, 0.1333, 0.7365, -0.4955, 0.1339, 0.8582, -0.4896, 0.2031, 0.848, -0.6551, 0.2035, 0.7276, -0.4955, 0.1339, 0.8582, -0.3063, 0.1333, 0.9426, -0.3026, 0.2031, 0.9312, -0.4896, 0.2031, 0.848, -0.3063, 0.1333, 0.9426, -0.1036, 0.1333, 0.9857, -0.1023, 0.2031, 0.9738, -0.3026, 0.2031, 0.9312, -0.1036, 0.1333, 0.9857, 0.1036, 0.1336, 0.9856, 0.1023, 0.2031, 0.9738, -0.1023, 0.2031, 0.9738, 0.1036, 0.1336, 0.9856, 0.3062, 0.1337, 0.9425, 0.3025, 0.2036, 0.9311, 0.1023, 0.2031, 0.9738, 0.3062, 0.1337, 0.9425, 0.4955, 0.1337, 0.8582, 0.4896, 0.2031, 0.848, 0.3025, 0.2036, 0.9311, 0.4955, 0.1337, 0.8582, 0.6631, 0.1336, 0.7365, 0.6551, 0.2035, 0.7276, 0.4896, 0.2031, 0.848, 0.6631, 0.1336, 0.7365, 0.8018, 0.1332, 0.5825, 0.7921, 0.2031, 0.5755, 0.6551, 0.2035, 0.7276, 0.8018, 0.1332, 0.5825, 0.9054, 0.1332, 0.4031, 0.8945, 0.2031, 0.3983, 0.7921, 0.2031, 0.5755, 0.9054, 0.1332, 0.4031, 0.9694, 0.1336, 0.206, 0.9577, 0.2035, 0.2036, 0.8945, 0.2031, 0.3983, 0.9694, 0.1336, 0.206, 0.9911, 0.1333, 2.364e-06, 0.9791, 0.2031, 2.509e-06, 0.9577, 0.2035, 0.2036, 0.9911, 0.1333, 2.364e-06, 0.9694, 0.1332, -0.2061, 0.9577, 0.2035, -0.2036, 0.9791, 0.2031, 2.509e-06, 0.9577, 0.2035, -0.2036, 0.8945, 0.2031, -0.3983, 0.8816, 0.262, -0.3925, 0.944, 0.2619, -0.2006, 0.8945, 0.2031, -0.3983, 0.7921, 0.2031, -0.5755, 0.7808, 0.2619, -0.5673, 0.8816, 0.262, -0.3925, 0.7921, 0.2031, -0.5755, 0.6552, 0.2031, -0.7277, 0.6457, 0.262, -0.7172, 0.7808, 0.2619, -0.5673, 0.6552, 0.2031, -0.7277, 0.4895, 0.2035, -0.8479, 0.4825, 0.262, -0.8358, 0.6457, 0.262, -0.7172, 0.4895, 0.2035, -0.8479, 0.3026, 0.2035, -0.9312, 0.2982, 0.2619, -0.9178, 0.4825, 0.262, -0.8358, 0.3026, 0.2035, -0.9312, 0.1023, 0.2035, -0.9737, 0.1009, 0.2619, -0.9598, 0.2982, 0.2619, -0.9178, 0.1023, 0.2035, -0.9737, -0.1023, 0.2035, -0.9737, -0.1009, 0.2618, -0.9598, 0.1009, 0.2619, -0.9598, -0.1023, 0.2035, -0.9737, -0.3026, 0.2031, -0.9312, -0.2982, 0.2621, -0.9178, -0.1009, 0.2618, -0.9598, -0.3026, 0.2031, -0.9312, -0.4896, 0.2031, -0.848, -0.4825, 0.262, -0.8358, -0.2982, 0.2621, -0.9178, -0.4896, 0.2031, -0.848, -0.6552, 0.2031, -0.7277, -0.6458, 0.2619, -0.7172, -0.4825, 0.262, -0.8358, -0.6552, 0.2031, -0.7277, -0.7921, 0.2031, -0.5755, -0.7807, 0.2621, -0.5672, -0.6458, 0.2619, -0.7172, -0.7921, 0.2031, -0.5755, -0.8945, 0.2031, -0.3983, -0.8816, 0.2619, -0.3925, -0.7807, 0.2621, -0.5672, -0.8945, 0.2031, -0.3983, -0.9577, 0.2035, -0.2036, -0.944, 0.2619, -0.2007, -0.8816, 0.2619, -0.3925, -0.9577, 0.2035, -0.2036, -0.979, 0.2036, -1.933e-08, -0.9651, 0.2619, 2.726e-08, -0.944, 0.2619, -0.2007, -0.979, 0.2036, -1.933e-08, -0.9578, 0.2031, 0.2036, -0.9439, 0.2621, 0.2006, -0.9651, 0.2619, 2.726e-08, -0.9578, 0.2031, 0.2036, -0.8945, 0.2031, 0.3983, -0.8816, 0.262, 0.3925, -0.9439, 0.2621, 0.2006, -0.8945, 0.2031, 0.3983, -0.7921, 0.2031, 0.5755, -0.7807, 0.262, 0.5672, -0.8816, 0.262, 0.3925, -0.7921, 0.2031, 0.5755, -0.6551, 0.2035, 0.7276, -0.6458, 0.2619, 0.7172, -0.7807, 0.262, 0.5672, -0.6551, 0.2035, 0.7276, -0.4896, 0.2031, 0.848, -0.4825, 0.2621, 0.8357, -0.6458, 0.2619, 0.7172, -0.4896, 0.2031, 0.848, -0.3026, 0.2031, 0.9312, -0.2982, 0.262, 0.9178, -0.4825, 0.2621, 0.8357, -0.3026, 0.2031, 0.9312, -0.1023, 0.2031, 0.9738, -0.1009, 0.2618, 0.9598, -0.2982, 0.262, 0.9178, -0.1023, 0.2031, 0.9738, 0.1023, 0.2031, 0.9738, 0.1009, 0.2619, 0.9598, -0.1009, 0.2618, 0.9598, 0.1023, 0.2031, 0.9738, 0.3025, 0.2036, 0.9311, 0.2982, 0.2619, 0.9178, 0.1009, 0.2619, 0.9598, 0.3025, 0.2036, 0.9311, 0.4896, 0.2031, 0.848, 0.4825, 0.2619, 0.8358, 0.2982, 0.2619, 0.9178, 0.4896, 0.2031, 0.848, 0.6551, 0.2035, 0.7276, 0.6458, 0.2619, 0.7172, 0.4825, 0.2619, 0.8358, 0.6551, 0.2035, 0.7276, 0.7921, 0.2031, 0.5755, 0.7807, 0.2621, 0.5672, 0.6458, 0.2619, 0.7172, 0.7921, 0.2031, 0.5755, 0.8945, 0.2031, 0.3983, 0.8816, 0.2619, 0.3925, 0.7807, 0.2621, 0.5672, 0.8945, 0.2031, 0.3983, 0.9577, 0.2035, 0.2036, 0.944, 0.262, 0.2006, 0.8816, 0.2619, 0.3925, 0.9577, 0.2035, 0.2036, 0.9791, 0.2031, 2.509e-06, 0.9651, 0.2618, 2.284e-06, 0.944, 0.262, 0.2006, 0.9791, 0.2031, 2.509e-06, 0.9577, 0.2035, -0.2036, 0.944, 0.2619, -0.2006, 0.9651, 0.2618, 2.284e-06, 0.944, 0.2619, -0.2006, 0.8816, 0.262, -0.3925, 0.8731, 0.2943, -0.3887, 0.9348, 0.2943, -0.1987, 0.8816, 0.262, -0.3925, 0.7808, 0.2619, -0.5673, 0.7732, 0.2943, -0.5617, 0.8731, 0.2943, -0.3887, 0.7808, 0.2619, -0.5673, 0.6457, 0.262, -0.7172, 0.6395, 0.2943, -0.7102, 0.7732, 0.2943, -0.5617, 0.6457, 0.262, -0.7172, 0.4825, 0.262, -0.8358, 0.4778, 0.2943, -0.8277, 0.6395, 0.2943, -0.7102, 0.4825, 0.262, -0.8358, 0.2982, 0.2619, -0.9178, 0.2953, 0.2943, -0.9089, 0.4778, 0.2943, -0.8277, 0.2982, 0.2619, -0.9178, 0.1009, 0.2619, -0.9598, 0.0999, 0.2943, -0.9505, 0.2953, 0.2943, -0.9089, 0.1009, 0.2619, -0.9598, -0.1009, 0.2618, -0.9598, -0.0999, 0.2943, -0.9505, 0.0999, 0.2943, -0.9505, -0.1009, 0.2618, -0.9598, -0.2982, 0.2621, -0.9178, -0.2953, 0.2943, -0.9089, -0.0999, 0.2943, -0.9505, -0.2982, 0.2621, -0.9178, -0.4825, 0.262, -0.8358, -0.4778, 0.2943, -0.8277, -0.2953, 0.2943, -0.9089, -0.4825, 0.262, -0.8358, -0.6458, 0.2619, -0.7172, -0.6395, 0.2943, -0.7102, -0.4778, 0.2943, -0.8277, -0.6458, 0.2619, -0.7172, -0.7807, 0.2621, -0.5672, -0.7732, 0.2943, -0.5617, -0.6395, 0.2943, -0.7102, -0.7807, 0.2621, -0.5672, -0.8816, 0.2619, -0.3925, -0.8731, 0.2943, -0.3887, -0.7732, 0.2943, -0.5617, -0.8816, 0.2619, -0.3925, -0.944, 0.2619, -0.2007, -0.9348, 0.2943, -0.1987, -0.8731, 0.2943, -0.3887, -0.944, 0.2619, -0.2007, -0.9651, 0.2619, 2.726e-08, -0.9557, 0.2943, 5.864e-07, -0.9348, 0.2943, -0.1987, -0.9651, 0.2619, 2.726e-08, -0.9439, 0.2621, 0.2006, -0.9348, 0.2943, 0.1987, -0.9557, 0.2943, 5.864e-07, -0.9439, 0.2621, 0.2006, -0.8816, 0.262, 0.3925, -0.8731, 0.2943, 0.3887, -0.9348, 0.2943, 0.1987, -0.8816, 0.262, 0.3925, -0.7807, 0.262, 0.5672, -0.7732, 0.2943, 0.5617, -0.8731, 0.2943, 0.3887, -0.7807, 0.262, 0.5672, -0.6458, 0.2619, 0.7172, -0.6395, 0.2943, 0.7102, -0.7732, 0.2943, 0.5617, -0.6458, 0.2619, 0.7172, -0.4825, 0.2621, 0.8357, -0.4778, 0.2943, 0.8277, -0.6395, 0.2943, 0.7102, -0.4825, 0.2621, 0.8357, -0.2982, 0.262, 0.9178, -0.2953, 0.2943, 0.9089, -0.4778, 0.2943, 0.8277, -0.2982, 0.262, 0.9178, -0.1009, 0.2618, 0.9598, -0.0999, 0.2943, 0.9505, -0.2953, 0.2943, 0.9089, -0.1009, 0.2618, 0.9598, 0.1009, 0.2619, 0.9598, 0.0999, 0.2943, 0.9505, -0.0999, 0.2943, 0.9505, 0.1009, 0.2619, 0.9598, 0.2982, 0.2619, 0.9178, 0.2953, 0.2943, 0.9089, 0.0999, 0.2943, 0.9505, 0.2982, 0.2619, 0.9178, 0.4825, 0.2619, 0.8358, 0.4778, 0.2943, 0.8277, 0.2953, 0.2943, 0.9089, 0.4825, 0.2619, 0.8358, 0.6458, 0.2619, 0.7172, 0.6395, 0.2943, 0.7102, 0.4778, 0.2943, 0.8277, 0.6458, 0.2619, 0.7172, 0.7807, 0.2621, 0.5672, 0.7732, 0.2943, 0.5617, 0.6395, 0.2943, 0.7102, 0.7807, 0.2621, 0.5672, 0.8816, 0.2619, 0.3925, 0.8731, 0.2943, 0.3887, 0.7732, 0.2943, 0.5617, 0.8816, 0.2619, 0.3925, 0.944, 0.262, 0.2006, 0.9348, 0.2943, 0.1987, 0.8731, 0.2943, 0.3887, 0.944, 0.262, 0.2006, 0.9651, 0.2618, 2.284e-06, 0.9557, 0.2943, 2.157e-06, 0.9348, 0.2943, 0.1987, 0.9651, 0.2618, 2.284e-06, 0.944, 0.2619, -0.2006, 0.9348, 0.2943, -0.1987, 0.9557, 0.2943, 2.157e-06, 0.9348, 0.2943, -0.1987, 0.8731, 0.2943, -0.3887, 0.8724, 0.2967, -0.3884, 0.9341, 0.2967, -0.1985, 0.8731, 0.2943, -0.3887, 0.7732, 0.2943, -0.5617, 0.7726, 0.2967, -0.5613, 0.8724, 0.2967, -0.3884, 0.7732, 0.2943, -0.5617, 0.6395, 0.2943, -0.7102, 0.639, 0.2967, -0.7097, 0.7726, 0.2967, -0.5613, 0.6395, 0.2943, -0.7102, 0.4778, 0.2943, -0.8277, 0.4775, 0.2967, -0.827, 0.639, 0.2967, -0.7097, 0.4778, 0.2943, -0.8277, 0.2953, 0.2943, -0.9089, 0.2951, 0.2967, -0.9082, 0.4775, 0.2967, -0.827, 0.2953, 0.2943, -0.9089, 0.0999, 0.2943, -0.9505, 0.09982, 0.2967, -0.9497, 0.2951, 0.2967, -0.9082, 0.0999, 0.2943, -0.9505, -0.0999, 0.2943, -0.9505, -0.09982, 0.2967, -0.9497, 0.09982, 0.2967, -0.9497, -0.0999, 0.2943, -0.9505, -0.2953, 0.2943, -0.9089, -0.2951, 0.2967, -0.9082, -0.09982, 0.2967, -0.9497, -0.2953, 0.2943, -0.9089, -0.4778, 0.2943, -0.8277, -0.4775, 0.2967, -0.827, -0.2951, 0.2967, -0.9082, -0.4778, 0.2943, -0.8277, -0.6395, 0.2943, -0.7102, -0.639, 0.2967, -0.7097, -0.4775, 0.2967, -0.827, -0.6395, 0.2943, -0.7102, -0.7732, 0.2943, -0.5617, -0.7726, 0.2967, -0.5613, -0.639, 0.2967, -0.7097, -0.7732, 0.2943, -0.5617, -0.8731, 0.2943, -0.3887, -0.8724, 0.2967, -0.3884, -0.7726, 0.2967, -0.5613, -0.8731, 0.2943, -0.3887, -0.9348, 0.2943, -0.1987, -0.9341, 0.2967, -0.1986, -0.8724, 0.2967, -0.3884, -0.9348, 0.2943, -0.1987, -0.9557, 0.2943, 5.864e-07, -0.955, 0.2967, 2.01e-07, -0.9341, 0.2967, -0.1986, -0.9557, 0.2943, 5.864e-07, -0.9348, 0.2943, 0.1987, -0.9341, 0.2967, 0.1986, -0.955, 0.2967, 2.01e-07, -0.9348, 0.2943, 0.1987, -0.8731, 0.2943, 0.3887, -0.8724, 0.2967, 0.3884, -0.9341, 0.2967, 0.1986, -0.8731, 0.2943, 0.3887, -0.7732, 0.2943, 0.5617, -0.7726, 0.2967, 0.5613, -0.8724, 0.2967, 0.3884, -0.7732, 0.2943, 0.5617, -0.6395, 0.2943, 0.7102, -0.639, 0.2967, 0.7097, -0.7726, 0.2967, 0.5613, -0.6395, 0.2943, 0.7102, -0.4778, 0.2943, 0.8277, -0.4775, 0.2967, 0.827, -0.639, 0.2967, 0.7097, -0.4778, 0.2943, 0.8277, -0.2953, 0.2943, 0.9089, -0.2951, 0.2967, 0.9082, -0.4775, 0.2967, 0.827, -0.2953, 0.2943, 0.9089, -0.0999, 0.2943, 0.9505, -0.09982, 0.2967, 0.9497, -0.2951, 0.2967, 0.9082, -0.0999, 0.2943, 0.9505, 0.0999, 0.2943, 0.9505, 0.09982, 0.2967, 0.9497, -0.09982, 0.2967, 0.9497, 0.0999, 0.2943, 0.9505, 0.2953, 0.2943, 0.9089, 0.2951, 0.2967, 0.9082, 0.09982, 0.2967, 0.9497, 0.2953, 0.2943, 0.9089, 0.4778, 0.2943, 0.8277, 0.4775, 0.2967, 0.827, 0.2951, 0.2967, 0.9082, 0.4778, 0.2943, 0.8277, 0.6395, 0.2943, 0.7102, 0.639, 0.2967, 0.7097, 0.4775, 0.2967, 0.827, 0.6395, 0.2943, 0.7102, 0.7732, 0.2943, 0.5617, 0.7726, 0.2967, 0.5613, 0.639, 0.2967, 0.7097, 0.7732, 0.2943, 0.5617, 0.8731, 0.2943, 0.3887, 0.8724, 0.2967, 0.3884, 0.7726, 0.2967, 0.5613, 0.8731, 0.2943, 0.3887, 0.9348, 0.2943, 0.1987, 0.9341, 0.2967, 0.1986, 0.8724, 0.2967, 0.3884, 0.9348, 0.2943, 0.1987, 0.9557, 0.2943, 2.157e-06, 0.955, 0.2967, 1.412e-06, 0.9341, 0.2967, 0.1986, 0.9557, 0.2943, 2.157e-06, 0.9348, 0.2943, -0.1987, 0.9341, 0.2967, -0.1985, 0.955, 0.2967, 1.412e-06, 0.0, -1.0, -6.392e-10, 0.0, -1.0, -6.392e-10, 0.0, -1.0, -3.196e-11, 0.0, -1.0, 6.392e-10, 0.0, -1.0, -6.392e-10, 0.0, -1.0, -3.196e-11, 0.0, -1.0, 6.392e-10, 0.0, -1.0, 6.392e-10, 0.0, -1.0, -3.196e-11, 0.0, -1.0, 0.0, 0.0, -1.0, 6.392e-10, 0.0, -1.0, -3.196e-11, 0.0, -1.0, -3.196e-10, 0.0, -1.0, 0.0, 0.0, -1.0, -3.196e-11, 0.0, -1.0, -3.196e-10, 0.0, -1.0, -3.196e-10, 0.0, -1.0, -3.196e-11, 0.0, -1.0, 2.397e-10, 0.0, -1.0, -3.196e-10, 0.0, -1.0, -3.196e-11, 0.0, -1.0, 3.995e-10, 0.0, -1.0, 2.397e-10, 0.0, -1.0, -3.196e-11, 0.0, -1.0, 1.598e-10, 0.0, -1.0, 3.995e-10, 0.0, -1.0, -3.196e-11, 0.0, -1.0, -6.392e-10, 0.0, -1.0, 1.598e-10, 0.0, -1.0, -3.196e-11, 0.0, -1.0, -6.392e-10, 0.0, -1.0, -6.392e-10, 0.0, -1.0, -3.196e-11, 0.0, -1.0, -6.392e-10, 0.0, -1.0, -6.392e-10, 0.0, -1.0, -3.196e-11, 0.0, -1.0, -1.136e-15, 0.0, -1.0, -6.392e-10, 0.0, -1.0, -3.196e-11, 0.0, -1.0, -1.06e-15, 0.0, -1.0, -1.136e-15, 0.0, -1.0, -3.196e-11, 0.0, -1.0, -1.287e-15, 0.0, -1.0, -1.06e-15, 0.0, -1.0, -3.196e-11, 0.0, -1.0, 6.392e-10, 0.0, -1.0, -1.287e-15, 0.0, -1.0, -3.196e-11, 0.0, -1.0, 6.392e-10, 0.0, -1.0, 6.392e-10, 0.0, -1.0, -3.196e-11, 0.0, -1.0, 6.392e-10, 0.0, -1.0, 6.392e-10, 0.0, -1.0, -3.196e-11, 0.0, -1.0, 0.0, 0.0, -1.0, 6.392e-10, 0.0, -1.0, -3.196e-11, 0.0, -1.0, -3.196e-10, 0.0, -1.0, 0.0, 0.0, -1.0, -3.196e-11, 0.0, -1.0, -3.196e-10, 0.0, -1.0, -3.196e-10, 0.0, -1.0, -3.196e-11, 0.0, -1.0, 7.99e-11, 0.0, -1.0, -3.196e-10, 0.0, -1.0, -3.196e-11, 0.0, -1.0, 7.99e-11, 0.0, -1.0, 7.99e-11, 0.0, -1.0, -3.196e-11, 0.0, -1.0, -3.196e-10, 0.0, -1.0, 7.99e-11, 0.0, -1.0, -3.196e-11, 0.0, -1.0, -3.196e-10, 0.0, -1.0, -3.196e-10, 0.0, -1.0, -3.196e-11, 0.0, -1.0, 0.0, 0.0, -1.0, -3.196e-10, 0.0, -1.0, -3.196e-11, 0.0, -1.0, 0.0, 0.0, -1.0, 0.0, 0.0, -1.0, -3.196e-11, 0.0, -1.0, 0.0, 0.0, -1.0, 0.0, 0.0, -1.0, -3.196e-11, 0.0, -1.0, 0.0, 0.0, -1.0, 0.0, 0.0, -1.0, -3.196e-11, 0.0, -1.0, -6.392e-10, 0.0, -1.0, 0.0, 0.0, -1.0, -3.196e-11, 0.0, 1.0, 0.0, 0.0, 1.0, 0.0, 0.0, 1.0, -3.055e-08, 0.0, 1.0, 0.0, 0.0, 1.0, -1.222e-06, 0.0, 1.0, -3.055e-08, 0.0, 1.0, -1.222e-06, 0.0, 1.0, -6.11e-07, 0.0, 1.0, -3.055e-08, 0.0, 1.0, -6.11e-07, 0.0, 1.0, 6.11e-07, 0.0, 1.0, -3.055e-08, 0.0, 1.0, 6.11e-07, 0.0, 1.0, 6.11e-07, 0.0, 1.0, -3.055e-08, 0.0, 1.0, 6.11e-07, 0.0, 1.0, 6.11e-07, 0.0, 1.0, -3.055e-08, 0.0, 1.0, 6.11e-07, 0.0, 1.0, 0.0, 0.0, 1.0, -3.055e-08, 0.0, 1.0, 0.0, 0.0, 1.0, 6.11e-07, 0.0, 1.0, -3.055e-08, 0.0, 1.0, 6.11e-07, 0.0, 1.0, 6.11e-07, 0.0, 1.0, -3.055e-08, 0.0, 1.0, 6.11e-07, 0.0, 1.0, 1.222e-06, 0.0, 1.0, -3.055e-08, 0.0, 1.0, 1.222e-06, 0.0, 1.0, -4.265e-12, 0.0, 1.0, -3.055e-08, 0.0, 1.0, -4.265e-12, 0.0, 1.0, -1.222e-06, 0.0, 1.0, -3.055e-08, 0.0, 1.0, -1.222e-06, 0.0, 1.0, 0.0, 0.0, 1.0, -3.055e-08, 0.0, 1.0, 0.0, 0.0, 1.0, 0.0, 0.0, 1.0, -3.055e-08, 0.0, 1.0, 0.0, 0.0, 1.0, 0.0, 0.0, 1.0, -3.055e-08, 0.0, 1.0, 0.0, 0.0, 1.0, 0.0, 0.0, 1.0, -3.055e-08, 0.0, 1.0, 0.0, 0.0, 1.0, -1.222e-06, 0.0, 1.0, -3.055e-08, 0.0, 1.0, -1.222e-06, 0.0, 1.0, -6.11e-07, 0.0, 1.0, -3.055e-08, 0.0, 1.0, -6.11e-07, 0.0, 1.0, 6.11e-07, 0.0, 1.0, -3.055e-08, 0.0, 1.0, 6.11e-07, 0.0, 1.0, 3.055e-07, 0.0, 1.0, -3.055e-08, 0.0, 1.0, 3.055e-07, 0.0, 1.0, 1.527e-07, 0.0, 1.0, -3.055e-08, 0.0, 1.0, 1.527e-07, 0.0, 1.0, -1.527e-07, 0.0, 1.0, -3.055e-08, 0.0, 1.0, -1.527e-07, 0.0, 1.0, 6.11e-07, 0.0, 1.0, -3.055e-08, 0.0, 1.0, 6.11e-07, 0.0, 1.0, -6.11e-07, 0.0, 1.0, -3.055e-08, 0.0, 1.0, -6.11e-07, 0.0, 1.0, -1.396e-12, 0.0, 1.0, -3.055e-08, 0.0, 1.0, -1.396e-12, 0.0, 1.0, 1.222e-06, 0.0, 1.0, -3.055e-08, 0.0, 1.0, 1.222e-06, 0.0, 1.0, -1.222e-06, 0.0, 1.0, -3.055e-08, 0.0, 1.0, -1.222e-06, 0.0, 1.0, -1.222e-06, 0.0, 1.0, -3.055e-08, 0.0, 1.0, -1.222e-06, 0.0, 1.0, 0.0, 0.0, 1.0, -3.055e-08, 0.0, 1.0, 0.0, 0.0, 1.0, 0.0, 0.0, 1.0, -3.055e-08, 0.0, 1.0, 0.0, 0.0, 1.0, 0.0, 0.0, 1.0, 0.0, 0.0, 1.0, 0.0, 0.0, 1.0, 0.0, 0.0, 1.0, 0.0, 0.0, 1.0, 0.0, 0.0, 1.0, 0.0, 0.0, 1.0, 0.0, 0.0, 1.0, -3.103e-06, 0.0, 1.0, -3.103e-06, 0.0, 1.0, 0.0, 0.0, 1.0, -3.103e-06, 0.0, 1.0, -3.103e-06, 0.0, 1.0, -3.103e-06, 0.0, 1.0, -3.103e-06, 0.0, 1.0, -3.103e-06, 0.0, 1.0, 0.0, 0.0, 1.0, 0.0, 0.0, 1.0, -3.103e-06, 0.0, 1.0, 0.0, 0.0, 1.0, 0.0, 0.0, 1.0, 0.0, 0.0, 1.0, 0.0, 0.0, 1.0, 0.0, 0.0, 1.0, -3.103e-06, 0.0, 1.0, -3.103e-06, 0.0, 1.0, 0.0, 0.0, 1.0, -3.103e-06, 0.0, 1.0, -3.103e-06, 0.0, 1.0, -3.103e-06, 0.0, 1.0, -3.103e-06, 0.0, 1.0, -3.103e-06, 0.0, 1.0, -3.103e-06, 0.0, 1.0, -3.103e-06, 0.0, 1.0, -3.103e-06, 0.0, 1.0, -3.103e-06, 0.0, 1.0, -6.206e-06, 0.0, 1.0, -6.206e-06, 0.0, 1.0, -3.103e-06, 0.0, 1.0, -6.206e-06, 0.0, 1.0, -4.654e-06, 0.0, 1.0, -4.654e-06, 0.0, 1.0, -6.206e-06, 0.0, 1.0, -4.654e-06, 0.0, 1.0, -1.551e-06, 0.0, 1.0, -1.551e-06, 0.0, 1.0, -4.654e-06, 0.0, 1.0, -1.551e-06, 0.0, 1.0, -3.879e-07, 0.0, 1.0, -3.879e-07, 0.0, 1.0, -1.551e-06, 0.0, 1.0, -3.879e-07, 0.0, 1.0, -3.879e-07, 0.0, 1.0, -3.879e-07, 0.0, 1.0, -3.879e-07, 0.0, 1.0, -3.879e-07, 0.0, 1.0, 0.0, 0.0, 1.0, 0.0, 0.0, 1.0, -3.879e-07, 0.0, 1.0, 0.0, 0.0, 1.0, 1.551e-06, 0.0, 1.0, 1.551e-06, 0.0, 1.0, 0.0, 0.0, 1.0, 1.551e-06, 0.0, 1.0, 1.551e-06, 0.0, 1.0, 1.551e-06, 0.0, 1.0, 1.551e-06, 0.0, 1.0, 1.551e-06, 0.0, 1.0, 0.0, 0.0, 1.0, 0.0, 0.0, 1.0, 1.551e-06, 0.0, 1.0, 0.0, 0.0, 1.0, 0.0, 0.0, 1.0, 0.0, 0.0, 1.0, 0.0, 0.0, 1.0, 0.0, 0.0, 1.0, 0.0, 0.0, 1.0, 0.0, 0.0, 1.0, 0.0, 0.0, 1.0, 0.0, 0.0, 1.0, 3.103e-06, 0.0, 1.0, 3.103e-06, 0.0, 1.0, 0.0, 0.0, 1.0, 3.103e-06, 0.0, 1.0, 1.148e-11, 0.0, 1.0, 2.334e-11, 0.0, 1.0, 3.103e-06, 0.0, 1.0, 1.148e-11, 0.0, 1.0, -6.206e-06, 0.0, 1.0, -6.206e-06, 0.0, 1.0, 2.334e-11, 0.0, 1.0, -6.206e-06, 0.0, 1.0, -3.103e-06, 0.0, 1.0, -3.103e-06, 0.0, 1.0, -6.206e-06, 0.0, 1.0, -3.103e-06, 0.0, 1.0, 0.0, 0.0, 1.0, 0.0, 0.0, 1.0, -3.103e-06, 0.0, 1.0, 0.0, 0.0, 1.0, 0.0, 0.0, 1.0, 0.0, 0.0, 1.0, 0.0, 0.0, 1.0, 0.0, 0.0, 1.0, 1.551e-06, 0.0, 1.0, 1.551e-06, 0.0, 1.0, 0.0, 0.0, 1.0, 1.551e-06, 0.0, 1.0, 1.551e-06, 0.0, 1.0, 1.551e-06, 0.0, 1.0, 1.551e-06, 0.0, 1.0, 1.551e-06, 0.0, 1.0, 0.0, 0.0, 1.0, 0.0, 0.0, 1.0, 1.551e-06, 0.0, 1.0, 0.0, 0.0, 1.0, 0.0, 0.0, 1.0, 0.0, 0.0, 1.0, 0.0, -0.9781, 0.0, 0.2079, -0.9135, 0.0, 0.4067, -0.9135, 0.0, 0.4067, -0.9781, 0.0, 0.2079, -0.9135, 0.0, 0.4067, -0.809, 0.0, 0.5878, -0.809, 0.0, 0.5878, -0.9135, 0.0, 0.4067, -0.809, 0.0, 0.5878, -0.6691, 0.0, 0.7431, -0.6691, 0.0, 0.7431, -0.809, 0.0, 0.5878, -0.6691, 0.0, 0.7431, -0.5, 0.0, 0.866, -0.5, 0.0, 0.866, -0.6691, 0.0, 0.7431, -0.5, 0.0, 0.866, -0.309, 0.0, 0.9511, -0.309, 0.0, 0.9511, -0.5, 0.0, 0.866, -0.309, 0.0, 0.9511, -0.1045, 0.0, 0.9945, -0.1045, 0.0, 0.9945, -0.309, 0.0, 0.9511, -0.1045, 0.0, 0.9945, 0.1045, 0.0, 0.9945, 0.1045, 0.0, 0.9945, -0.1045, 0.0, 0.9945, 0.1045, 0.0, 0.9945, 0.309, 0.0, 0.9511, 0.309, 0.0, 0.9511, 0.1045, 0.0, 0.9945, 0.309, 0.0, 0.9511, 0.5, 0.0, 0.866, 0.5, 0.0, 0.866, 0.309, 0.0, 0.9511, 0.5, 0.0, 0.866, 0.6691, 0.0, 0.7431, 0.6691, 0.0, 0.7431, 0.5, 0.0, 0.866, 0.6691, 0.0, 0.7431, 0.809, 0.0, 0.5878, 0.809, 0.0, 0.5878, 0.6691, 0.0, 0.7431, 0.809, 0.0, 0.5878, 0.9135, 0.0, 0.4067, 0.9135, 0.0, 0.4067, 0.809, 0.0, 0.5878, 0.9135, 0.0, 0.4067, 0.9781, 0.0, 0.2079, 0.9781, 0.0, 0.2079, 0.9135, 0.0, 0.4067, 0.9781, 0.0, 0.2079, 1.0, 0.0, -1.002e-07, 1.0, 0.0, -1.002e-07, 0.9781, 0.0, 0.2079, 1.0, 0.0, -1.002e-07, 0.9781, 0.0, -0.2079, 0.9781, 0.0, -0.2079, 1.0, 0.0, -1.002e-07, 0.9781, 0.0, -0.2079, 0.9135, 0.0, -0.4067, 0.9135, 0.0, -0.4067, 0.9781, 0.0, -0.2079, 0.9135, 0.0, -0.4067, 0.809, 0.0, -0.5878, 0.809, 0.0, -0.5878, 0.9135, 0.0, -0.4067, 0.809, 0.0, -0.5878, 0.6691, 0.0, -0.7431, 0.6691, 0.0, -0.7431, 0.809, 0.0, -0.5878, 0.6691, 0.0, -0.7431, 0.5, 0.0, -0.866, 0.5, 0.0, -0.866, 0.6691, 0.0, -0.7431, 0.5, 0.0, -0.866, 0.309, 0.0, -0.9511, 0.309, 0.0, -0.9511, 0.5, 0.0, -0.866, 0.309, 0.0, -0.9511, 0.1045, 0.0, -0.9945, 0.1045, 0.0, -0.9945, 0.309, 0.0, -0.9511, 0.1045, 0.0, -0.9945, -0.1045, 0.0, -0.9945, -0.1045, 0.0, -0.9945, 0.1045, 0.0, -0.9945, -0.1045, 0.0, -0.9945, -0.309, 0.0, -0.9511, -0.309, 0.0, -0.9511, -0.1045, 0.0, -0.9945, -0.309, 0.0, -0.9511, -0.5, 0.0, -0.866, -0.5, 0.0, -0.866, -0.309, 0.0, -0.9511, -0.5, 0.0, -0.866, -0.6691, 0.0, -0.7431, -0.6691, 0.0, -0.7431, -0.5, 0.0, -0.866, -0.6691, 0.0, -0.7431, -0.809, 0.0, -0.5878, -0.809, 0.0, -0.5878, -0.6691, 0.0, -0.7431, -0.809, 0.0, -0.5878, -0.9135, 0.0, -0.4067, -0.9135, 0.0, -0.4067, -0.809, 0.0, -0.5878, -0.9135, 0.0, -0.4067, -0.9781, 0.0, -0.2079, -0.9781, 0.0, -0.2079, -0.9135, 0.0, -0.4067, -0.9781, 0.0, -0.2079, -1.0, 0.0, -1.183e-06, -1.0, 0.0, -1.183e-06, -0.9781, 0.0, -0.2079, -1.0, 0.0, -1.183e-06, -0.9781, 0.0, 0.2079, -0.9781, 0.0, 0.2079, -1.0, 0.0, -1.183e-06])] * 3)])
me_x = bpy.data.meshes.new('平面')
me_x.from_pydata([(-1.0, -1.0, 0.0), (1.0, -1.0, 0.0), (-1.0, 1.0, 0.0), (1.0, 1.0, 0.0)], [], [(0, 1, 3, 2)])
_uv = me_x.uv_layers.new(name='UVマップ')
_uv.uv.foreach_set('vector', [0.0, 0.0, 1.0, 0.0, 1.0, 1.0, 0.0, 1.0])
me_x.update()

# ---- objects
ob_light = bpy.data.objects.new('Light', light_light)
ob_camera = bpy.data.objects.new('Camera', cam_camera)
ob_can = bpy.data.objects.new('CAN', me_can)
ob_x = bpy.data.objects.new('平面', me_x)

# ---- transforms, parenting, visibility, modifiers, constraints
ob_light.location = (7.426, -4.743, 18.21)
ob_light.rotation_euler = (0.6503, 0.05522, 1.866)
ob_light.lock_rotations_4d = False
ob_light.empty_display_type = 'ARROWS'
ob_light.color = (0.0, 0.0, 0.0, 0.0)
ob_light.lineart.crease_threshold = 0.0
ob_camera.location = (7.359, -6.926, 4.958)
ob_camera.rotation_euler = (1.109, 0.0, 0.8149)
ob_camera.lock_rotations_4d = False
ob_camera.empty_display_type = 'ARROWS'
ob_camera.color = (0.0, 0.0, 0.0, 0.0)
ob_camera.display_type = 'WIRE'
ob_camera.lineart.crease_threshold = 0.0
ob_can.location = (0.0, 0.0, 0.0)
ob_can.rotation_euler = (1.571, -0.0, 0.0)
ob_can.lineart.crease_threshold = 0.0
ob_x.location = (0.0, 0.0, 0.0)
ob_x.scale = (-80.59, -80.59, -80.59)
ob_x.hide_select = True

# ---- collection membership
col_collection.objects.link(ob_light)
col_collection.objects.link(ob_camera)
col_collection.objects.link(ob_can)
col_collection.objects.link(ob_x)

# ---- scene / render settings (as saved in the file)
scene.camera = ob_camera
scene.frame_start = 1; scene.frame_end = 250; scene.frame_set(1)
scene.render.engine = 'BLENDER_EEVEE_NEXT'
scene.cycles.use_denoising = False
scene.cycles.samples = 128
scene.cycles.sampling_pattern = 'TABULATED_SOBOL'
scene.cycles.use_adaptive_sampling = False
scene.cycles.use_light_tree = False
scene.eevee.taa_samples = 64
scene.eevee.use_gtao = True
scene.view_settings.view_transform = 'Filmic'
bpy.context.view_layer.update()
